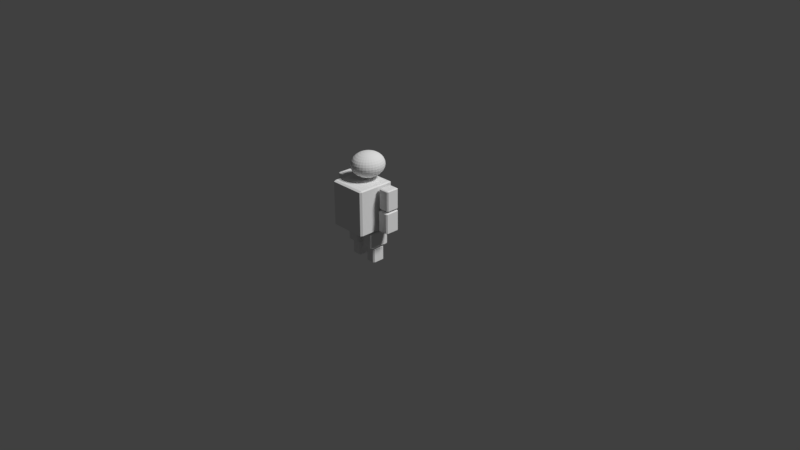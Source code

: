 # Source: noble.blend  (saved by Blender 2.79.0; exported with 4.5.12 LTS)
import bpy
from mathutils import Matrix  # noqa: F401  (used for matrix-valued properties, if any)

bpy.ops.wm.read_factory_settings(use_empty=True)
scene = bpy.context.scene
scene.name = 'Scene'

# ---- collections
col_collection_1 = bpy.data.collections.new('Collection 1'); scene.collection.children.link(col_collection_1)

# ---- materials (node trees are filled in below, after node groups)
mat_material = bpy.data.materials.new('Material')
mat_material.alpha_threshold = 0.0
mat_material.use_transparent_shadow = False
mat_material.preview_render_type = 'CUBE'
mat_material.roughness = 0.5
mat_material.line_color = (0.0, 0.0, 0.0, 1.0)

# ---- material node trees

# ---- world
world_world = bpy.data.worlds.new('World'); scene.world = world_world
world_world.color = (0.05088, 0.05088, 0.05088)
world_world.use_sun_shadow = False
world_world.sun_shadow_jitter_overblur = 0.0
world_world.cycles.sampling_method = 'MANUAL'

# ---- cameras
cam_camera = bpy.data.cameras.new('Camera')
cam_camera.clip_end = 100.0
cam_camera.lens = 35.0
cam_camera.sensor_width = 32.0
cam_camera.sensor_height = 18.0
cam_camera.ortho_scale = 7.314
cam_camera.dof.focus_distance = 0.0
cam_camera.dof.aperture_fstop = 128.0

# ---- lights
light_lamp = bpy.data.lights.new('Lamp', 'SUN')
light_lamp.transmission_factor = 0.0
light_lamp.cutoff_distance = 30.0
light_lamp.angle = 0.1993
light_lamp.energy = 2.6
light_lamp.shadow_buffer_clip_start = 1.001
light_lamp.shadow_soft_size = 0.1
light_lamp.shadow_cascade_max_distance = 1000.0

# ---- meshes
me_cube = bpy.data.meshes.new('Cube')
me_cube.from_pydata([(-0.1454, 0.3258, 0.8262), (-0.1492, 0.3055, 0.7981), (-0.1543, 0.2782, 0.7735), (-0.1604, 0.2449, 0.7533), (-0.1674, 0.2069, 0.7383), (-0.1751, 0.1657, 0.729), (-0.183, 0.1228, 0.7259), (-0.09859, 0.03293, -0.3792), (-0.09859, 0.0163, -0.3703), (-0.1159, 0.03293, -0.3703), (-0.09859, 0.0163, -0.1892), (-0.09859, 0.03293, -0.1803), (-0.1159, 0.03293, -0.1892), (-0.09859, 0.1748, -0.3792), (-0.1159, 0.1748, -0.3703), (-0.09859, 0.1914, -0.3703), (-0.09859, 0.1748, -0.1803), (-0.09859, 0.1914, -0.1892), (-0.1159, 0.1748, -0.1892), (0.004189, 0.03293, -0.3792), (0.02153, 0.03293, -0.3703), (0.004189, 0.0163, -0.3703), (0.004189, 0.03293, -0.1803), (0.004189, 0.0163, -0.1892), (0.02153, 0.03293, -0.1892), (0.004189, 0.1748, -0.3792), (0.004189, 0.1914, -0.3703), (0.02153, 0.1748, -0.3703), (0.004189, 0.1748, -0.1803), (0.02153, 0.1748, -0.1892), (0.004189, 0.1914, -0.1892), (-0.6042, 0.03014, 0.1054), (-0.6042, 0.01351, 0.1171), (-0.6196, 0.03014, 0.1171), (-0.6042, 0.01351, 0.3754), (-0.6042, 0.03014, 0.3871), (-0.6196, 0.03014, 0.3754), (-0.6042, 0.1865, 0.1054), (-0.6196, 0.1865, 0.1171), (-0.6042, 0.2031, 0.1171), (-0.6042, 0.1865, 0.3871), (-0.6042, 0.2031, 0.3754), (-0.6196, 0.1865, 0.3754), (-0.4833, 0.03014, 0.1054), (-0.4678, 0.03014, 0.1171), (-0.4833, 0.01351, 0.1171), (-0.4833, 0.03014, 0.3871), (-0.4833, 0.01351, 0.3754), (-0.4678, 0.03014, 0.3754), (-0.4833, 0.1865, 0.1054), (-0.4833, 0.2031, 0.1171), (-0.4678, 0.1865, 0.1171), (-0.4833, 0.1865, 0.3871), (-0.4678, 0.1865, 0.3754), (-0.4833, 0.2031, 0.3754), (-0.6134, 0.03259, 0.4068), (-0.6134, 0.01596, 0.415), (-0.6289, 0.03259, 0.415), (-0.6134, 0.01596, 0.6667), (-0.6134, 0.03259, 0.6749), (-0.6289, 0.03259, 0.6667), (-0.6134, 0.194, 0.4068), (-0.6289, 0.194, 0.415), (-0.6134, 0.2107, 0.415), (-0.6134, 0.194, 0.6749), (-0.6134, 0.2107, 0.6667), (-0.6289, 0.194, 0.6667), (-0.4821, 0.03259, 0.4068), (-0.4666, 0.03259, 0.415), (-0.4821, 0.01596, 0.415), (-0.4821, 0.03259, 0.6749), (-0.4821, 0.01596, 0.6667), (-0.4666, 0.03259, 0.6667), (-0.4821, 0.194, 0.4068), (-0.4821, 0.2107, 0.415), (-0.4666, 0.194, 0.415), (-0.4821, 0.194, 0.6749), (-0.4666, 0.194, 0.6667), (-0.4821, 0.2107, 0.6667), (-0.4218, -0.196, 0.08694), (-0.4218, -0.224, 0.1006), (-0.4373, -0.196, 0.1006), (-0.4218, -0.224, 0.6813), (-0.4218, -0.196, 0.695), (-0.4373, -0.196, 0.6813), (-0.4218, 0.2556, 0.08694), (-0.4373, 0.2556, 0.1006), (-0.4218, 0.2835, 0.1006), (-0.4218, 0.2556, 0.695), (-0.4218, 0.2835, 0.6813), (-0.4373, 0.2556, 0.6813), (0.05342, -0.196, 0.08694), (0.06889, -0.196, 0.1006), (0.05342, -0.224, 0.1006), (0.05342, -0.196, 0.695), (0.05342, -0.224, 0.6813), (0.06889, -0.196, 0.6813), (0.05342, 0.2556, 0.08694), (0.05342, 0.2835, 0.1006), (0.06889, 0.2556, 0.1006), (0.05342, 0.2556, 0.695), (0.06889, 0.2556, 0.6813), (0.05342, 0.2835, 0.6813), (0.1173, 0.04666, 0.1029), (0.1173, 0.03003, 0.1147), (0.1018, 0.04666, 0.1147), (0.1173, 0.03003, 0.3734), (0.1173, 0.04666, 0.3853), (0.1018, 0.04666, 0.3734), (0.1173, 0.2111, 0.1029), (0.1018, 0.2111, 0.1147), (0.1173, 0.2277, 0.1147), (0.1173, 0.2111, 0.3853), (0.1173, 0.2277, 0.3734), (0.1018, 0.2111, 0.3734), (0.2382, 0.04666, 0.1029), (0.2536, 0.04666, 0.1147), (0.2382, 0.03003, 0.1147), (0.2382, 0.04666, 0.3853), (0.2382, 0.03003, 0.3734), (0.2536, 0.04666, 0.3734), (0.2382, 0.2111, 0.1029), (0.2382, 0.2277, 0.1147), (0.2536, 0.2111, 0.1147), (0.2382, 0.2111, 0.3853), (0.2536, 0.2111, 0.3734), (0.2382, 0.2277, 0.3734), (0.1158, 0.06141, 0.4026), (0.1158, 0.04478, 0.4114), (0.1003, 0.06141, 0.4114), (0.1158, 0.04478, 0.6674), (0.1158, 0.06141, 0.6762), (0.1003, 0.06141, 0.6674), (0.1215, 0.2036, 0.403), (0.106, 0.2036, 0.4141), (0.1215, 0.2333, 0.4141), (0.1158, 0.2091, 0.6762), (0.1158, 0.2257, 0.6674), (0.1003, 0.2091, 0.6674), (0.2393, 0.06141, 0.4026), (0.2548, 0.06141, 0.4114), (0.2393, 0.04478, 0.4114), (0.2393, 0.06141, 0.6762), (0.2393, 0.04478, 0.6674), (0.2548, 0.06141, 0.6674), (0.2393, 0.2091, 0.4026), (0.2393, 0.2257, 0.4114), (0.2548, 0.2091, 0.4114), (0.2393, 0.2091, 0.6762), (0.2548, 0.2091, 0.6674), (0.2393, 0.2257, 0.6674), (-0.1143, -0.01064, -0.1666), (-0.1143, -0.0346, -0.1573), (-0.1315, -0.01064, -0.1573), (-0.1143, -0.0346, 0.042), (-0.1143, -0.01064, 0.0513), (-0.1315, -0.01064, 0.042), (-0.1143, 0.2244, -0.1666), (-0.1315, 0.2244, -0.1573), (-0.1143, 0.2484, -0.1573), (-0.1143, 0.2244, 0.0513), (-0.1143, 0.2484, 0.042), (-0.1315, 0.2244, 0.042), (0.01654, -0.01064, -0.1666), (0.03383, -0.01064, -0.1573), (0.01654, -0.0346, -0.1573), (0.01654, -0.01064, 0.0513), (0.01654, -0.0346, 0.042), (0.03383, -0.01064, 0.042), (0.01654, 0.2244, -0.1666), (0.01654, 0.2484, -0.1573), (0.03383, 0.2244, -0.1573), (0.01654, 0.2244, 0.0513), (0.03383, 0.2244, 0.042), (0.01654, 0.2484, 0.042), (-0.3897, -0.001588, -0.1665), (-0.3897, -0.02554, -0.1574), (-0.4078, -0.001588, -0.1574), (-0.3897, -0.02554, 0.0413), (-0.3897, -0.001588, 0.05037), (-0.4078, -0.001588, 0.0413), (-0.3897, 0.242, -0.1665), (-0.4078, 0.242, -0.1574), (-0.3897, 0.2659, -0.1574), (-0.3897, 0.242, 0.05037), (-0.3897, 0.2659, 0.0413), (-0.4078, 0.242, 0.0413), (-0.2497, -0.001588, -0.1665), (-0.2316, -0.001588, -0.1574), (-0.2497, -0.02554, -0.1574), (-0.2497, -0.001588, 0.05037), (-0.2497, -0.02554, 0.0413), (-0.2316, -0.001588, 0.0413), (-0.2497, 0.242, -0.1665), (-0.2497, 0.2659, -0.1574), (-0.2316, 0.242, -0.1574), (-0.2497, 0.242, 0.05037), (-0.2316, 0.242, 0.0413), (-0.2497, 0.2659, 0.0413), (-0.3768, 0.04858, -0.3772), (-0.3768, 0.03099, -0.3682), (-0.3935, 0.04858, -0.3682), (-0.3768, 0.03099, -0.1884), (-0.3768, 0.04858, -0.1794), (-0.3935, 0.04858, -0.1884), (-0.3768, 0.1977, -0.3772), (-0.3935, 0.1977, -0.3682), (-0.3768, 0.2152, -0.3682), (-0.3768, 0.1977, -0.1794), (-0.3768, 0.2152, -0.1884), (-0.3935, 0.1977, -0.1884), (-0.2719, 0.04858, -0.3772), (-0.2552, 0.04858, -0.3682), (-0.2719, 0.03099, -0.3682), (-0.2719, 0.04858, -0.1794), (-0.2719, 0.03099, -0.1884), (-0.2552, 0.04858, -0.1884), (-0.2719, 0.1977, -0.3772), (-0.2719, 0.2152, -0.3682), (-0.2552, 0.1977, -0.3682), (-0.2719, 0.1977, -0.1794), (-0.2552, 0.1977, -0.1884), (-0.2719, 0.2152, -0.1884), (-0.1431, 0.3383, 0.8567), (-0.1423, 0.3425, 0.8884), (-0.1431, 0.3383, 0.9201), (-0.1454, 0.3258, 0.9506), (-0.1492, 0.3055, 0.9787), (-0.1543, 0.2782, 1.003), (-0.1604, 0.2449, 1.024), (-0.1674, 0.2069, 1.039), (-0.1751, 0.1657, 1.048), (-0.1093, 0.314, 0.8262), (-0.1167, 0.2949, 0.7981), (-0.1266, 0.2692, 0.7735), (-0.1387, 0.2378, 0.7533), (-0.1525, 0.202, 0.7383), (-0.1674, 0.1632, 0.729), (-0.1048, 0.3258, 0.8567), (-0.1033, 0.3298, 0.8884), (-0.1048, 0.3258, 0.9201), (-0.1093, 0.314, 0.9506), (-0.1167, 0.2949, 0.9787), (-0.1266, 0.2692, 1.003), (-0.1387, 0.2378, 1.024), (-0.1525, 0.202, 1.039), (-0.1674, 0.1632, 1.048), (-0.07605, 0.2949, 0.8262), (-0.08675, 0.2777, 0.7981), (-0.1011, 0.2545, 0.7735), (-0.1187, 0.2263, 0.7533), (-0.1387, 0.1941, 0.7383), (-0.1604, 0.1592, 0.729), (-0.06946, 0.3055, 0.8567), (-0.06724, 0.3091, 0.8884), (-0.06946, 0.3055, 0.9201), (-0.07605, 0.2949, 0.9506), (-0.08675, 0.2777, 0.9787), (-0.1011, 0.2545, 1.003), (-0.1187, 0.2263, 1.024), (-0.1387, 0.1941, 1.039), (-0.1604, 0.1592, 1.048), (-0.04688, 0.2692, 0.8262), (-0.0605, 0.2545, 0.7981), (-0.07882, 0.2348, 0.7735), (-0.1011, 0.2108, 0.7533), (-0.1266, 0.1835, 0.7383), (-0.1543, 0.1537, 0.729), (-0.0385, 0.2782, 0.8567), (-0.03567, 0.2812, 0.8884), (-0.0385, 0.2782, 0.9201), (-0.04688, 0.2692, 0.9506), (-0.0605, 0.2545, 0.9787), (-0.07882, 0.2348, 1.003), (-0.1011, 0.2108, 1.024), (-0.1266, 0.1835, 1.039), (-0.1543, 0.1537, 1.048), (-0.02294, 0.2378, 0.8262), (-0.03895, 0.2263, 0.7981), (-0.0605, 0.2108, 0.7735), (-0.08675, 0.192, 0.7533), (-0.1167, 0.1705, 0.7383), (-0.1492, 0.1471, 0.729), (-0.01308, 0.2449, 0.8567), (-0.009756, 0.2473, 0.8884), (-0.01308, 0.2449, 0.9201), (-0.02294, 0.2378, 0.9506), (-0.03895, 0.2263, 0.9787), (-0.0605, 0.2108, 1.003), (-0.08675, 0.192, 1.024), (-0.1167, 0.1705, 1.039), (-0.1492, 0.1471, 1.048), (-0.005155, 0.202, 0.8262), (-0.02294, 0.1941, 0.7981), (-0.04688, 0.1835, 0.7735), (-0.07605, 0.1705, 0.7533), (-0.1093, 0.1556, 0.7383), (-0.1454, 0.1396, 0.729), (0.005799, 0.2069, 0.8567), (0.009498, 0.2086, 0.8884), (0.005799, 0.2069, 0.9201), (-0.005155, 0.202, 0.9506), (-0.02294, 0.1941, 0.9787), (-0.04688, 0.1835, 1.003), (-0.07605, 0.1705, 1.024), (-0.1093, 0.1556, 1.039), (-0.1454, 0.1396, 1.048), (0.005799, 0.1632, 0.8262), (-0.01308, 0.1592, 0.7981), (-0.0385, 0.1537, 0.7735), (-0.06946, 0.1471, 0.7533), (-0.1048, 0.1396, 0.7383), (-0.1431, 0.1314, 0.729), (0.01743, 0.1657, 0.8567), (0.02135, 0.1665, 0.8884), (0.01743, 0.1657, 0.9201), (0.005799, 0.1632, 0.9506), (-0.01308, 0.1592, 0.9787), (-0.0385, 0.1537, 1.003), (-0.06946, 0.1471, 1.024), (-0.1048, 0.1396, 1.039), (-0.1431, 0.1314, 1.048), (0.009498, 0.1228, 0.8262), (-0.009756, 0.1228, 0.7981), (-0.03567, 0.1228, 0.7735), (-0.06724, 0.1228, 0.7533), (-0.1033, 0.1228, 0.7383), (-0.1423, 0.1228, 0.729), (0.02135, 0.1228, 0.8567), (0.02536, 0.1228, 0.8884), (0.02135, 0.1228, 0.9201), (0.009498, 0.1228, 0.9506), (-0.009756, 0.1228, 0.9787), (-0.03567, 0.1228, 1.003), (-0.06724, 0.1228, 1.024), (-0.1033, 0.1228, 1.039), (-0.1423, 0.1228, 1.048), (0.005799, 0.08248, 0.8262), (-0.01308, 0.08652, 0.7981), (-0.0385, 0.09195, 0.7735), (-0.06946, 0.09857, 0.7533), (-0.1048, 0.1061, 0.7383), (-0.1431, 0.1143, 0.729), (0.01743, 0.07999, 0.8567), (0.02135, 0.07915, 0.8884), (0.01743, 0.07999, 0.9201), (0.005799, 0.08248, 0.9506), (-0.01308, 0.08652, 0.9787), (-0.0385, 0.09195, 1.003), (-0.06946, 0.09857, 1.024), (-0.1048, 0.1061, 1.039), (-0.1431, 0.1143, 1.048), (-0.005155, 0.04366, 0.8262), (-0.02294, 0.05158, 0.7981), (-0.04688, 0.06224, 0.7735), (-0.07605, 0.07523, 0.7533), (-0.1093, 0.09005, 0.7383), (-0.1454, 0.1061, 0.729), (0.005799, 0.03878, 0.8567), (0.009498, 0.03714, 0.8884), (0.005799, 0.03878, 0.9201), (-0.005155, 0.04366, 0.9506), (-0.02294, 0.05158, 0.9787), (-0.04688, 0.06224, 1.003), (-0.07605, 0.07523, 1.024), (-0.1093, 0.09005, 1.039), (-0.1454, 0.1061, 1.048), (-0.02294, 0.007886, 0.8262), (-0.03895, 0.01939, 0.7981), (-0.0605, 0.03486, 0.7735), (-0.08675, 0.05372, 0.7533), (-0.1167, 0.07523, 0.7383), (-0.1492, 0.09857, 0.729), (-0.01308, 0.0008054, 0.8567), (-0.009756, -0.001586, 0.8884), (-0.01308, 0.0008054, 0.9201), (-0.02294, 0.007886, 0.9506), (-0.03895, 0.01939, 0.9787), (-0.0605, 0.03486, 1.003), (-0.08675, 0.05372, 1.024), (-0.1167, 0.07523, 1.039), (-0.1492, 0.09857, 1.048), (-0.04688, -0.02347, 0.8262), (-0.0605, -0.008835, 0.7981), (-0.07882, 0.01086, 0.7735), (-0.1011, 0.03486, 0.7533), (-0.1266, 0.06224, 0.7383), (-0.1543, 0.09195, 0.729), (-0.0385, -0.03248, 0.8567), (-0.03567, -0.03553, 0.8884), (-0.0385, -0.03248, 0.9201), (-0.04688, -0.02347, 0.9506), (-0.0605, -0.008835, 0.9787), (-0.07882, 0.01086, 1.003), (-0.1011, 0.03486, 1.024), (-0.1266, 0.06224, 1.039), (-0.1543, 0.09195, 1.048), (-0.07605, -0.0492, 0.8262), (-0.08675, -0.03199, 0.7981), (-0.1011, -0.008835, 0.7735), (-0.1187, 0.01939, 0.7533), (-0.1387, 0.05158, 0.7383), (-0.1604, 0.08652, 0.729), (-0.06946, -0.0598, 0.8567), (-0.06724, -0.06338, 0.8884), (-0.06946, -0.0598, 0.9201), (-0.07605, -0.0492, 0.9506), (-0.08675, -0.03199, 0.9787), (-0.1011, -0.008835, 1.003), (-0.1187, 0.01939, 1.024), (-0.1387, 0.05158, 1.039), (-0.1604, 0.08652, 1.048), (-0.1093, -0.06833, 0.8262), (-0.1167, -0.0492, 0.7981), (-0.1266, -0.02347, 0.7735), (-0.1387, 0.007886, 0.7533), (-0.1525, 0.04366, 0.7383), (-0.1674, 0.08248, 0.729), (-0.1048, -0.0801, 0.8567), (-0.1033, -0.08408, 0.8884), (-0.1048, -0.0801, 0.9201), (-0.1093, -0.06833, 0.9506), (-0.1167, -0.0492, 0.9787), (-0.1266, -0.02347, 1.003), (-0.1387, 0.007886, 1.024), (-0.1525, 0.04366, 1.039), (-0.1674, 0.08248, 1.048), (-0.1454, -0.0801, 0.8262), (-0.1492, -0.0598, 0.7981), (-0.1543, -0.03248, 0.7735), (-0.1604, 0.0008054, 0.7533), (-0.1674, 0.03878, 0.7383), (-0.1751, 0.07999, 0.729), (-0.1431, -0.0926, 0.8567), (-0.1423, -0.09682, 0.8884), (-0.1431, -0.0926, 0.9201), (-0.1454, -0.0801, 0.9506), (-0.1492, -0.0598, 0.9787), (-0.1543, -0.03248, 1.003), (-0.1604, 0.0008053, 1.024), (-0.1674, 0.03878, 1.039), (-0.1751, 0.07999, 1.048), (-0.183, -0.08408, 0.8262), (-0.183, -0.06338, 0.7981), (-0.183, -0.03553, 0.7735), (-0.183, -0.001586, 0.7533), (-0.183, 0.03714, 0.7383), (-0.183, 0.07915, 0.729), (-0.183, -0.09682, 0.8567), (-0.183, -0.1011, 0.8884), (-0.183, -0.09682, 0.9201), (-0.183, -0.08408, 0.9506), (-0.183, -0.06338, 0.9787), (-0.183, -0.03553, 1.003), (-0.183, -0.001586, 1.024), (-0.183, 0.03714, 1.039), (-0.183, 0.07915, 1.048), (-0.2205, -0.0801, 0.8262), (-0.2168, -0.0598, 0.7981), (-0.2117, -0.03248, 0.7735), (-0.2056, 0.0008054, 0.7533), (-0.1985, 0.03878, 0.7383), (-0.1909, 0.07999, 0.729), (-0.2229, -0.0926, 0.8567), (-0.2236, -0.09682, 0.8884), (-0.2229, -0.0926, 0.9201), (-0.2205, -0.0801, 0.9506), (-0.2168, -0.0598, 0.9787), (-0.2117, -0.03248, 1.003), (-0.2056, 0.0008053, 1.024), (-0.1985, 0.03878, 1.039), (-0.1909, 0.07999, 1.048), (-0.2567, -0.06833, 0.8262), (-0.2493, -0.0492, 0.7981), (-0.2394, -0.02347, 0.7735), (-0.2273, 0.007886, 0.7533), (-0.2135, 0.04366, 0.7383), (-0.1985, 0.08248, 0.729), (-0.2612, -0.0801, 0.8567), (-0.2627, -0.08408, 0.8884), (-0.2612, -0.0801, 0.9201), (-0.2567, -0.06833, 0.9506), (-0.2493, -0.0492, 0.9787), (-0.2394, -0.02347, 1.003), (-0.2273, 0.007886, 1.024), (-0.2135, 0.04366, 1.039), (-0.1985, 0.08248, 1.048), (-0.183, 0.1228, 1.051), (-0.2899, -0.0492, 0.8262), (-0.2792, -0.03199, 0.7981), (-0.2648, -0.008835, 0.7735), (-0.2473, 0.01939, 0.7533), (-0.2273, 0.05158, 0.7383), (-0.2056, 0.08652, 0.729), (-0.2965, -0.0598, 0.8567), (-0.2987, -0.06338, 0.8884), (-0.2965, -0.0598, 0.9201), (-0.2899, -0.0492, 0.9506), (-0.2792, -0.03199, 0.9787), (-0.2648, -0.008835, 1.003), (-0.2473, 0.01939, 1.024), (-0.2273, 0.05158, 1.039), (-0.2056, 0.08652, 1.048), (-0.3191, -0.02347, 0.8262), (-0.3055, -0.008835, 0.7981), (-0.2872, 0.01086, 0.7735), (-0.2648, 0.03486, 0.7533), (-0.2394, 0.06224, 0.7383), (-0.2117, 0.09195, 0.729), (-0.3275, -0.03248, 0.8567), (-0.3303, -0.03553, 0.8884), (-0.3275, -0.03248, 0.9201), (-0.3191, -0.02347, 0.9506), (-0.3055, -0.008835, 0.9787), (-0.2872, 0.01086, 1.003), (-0.2648, 0.03486, 1.024), (-0.2394, 0.06224, 1.039), (-0.2117, 0.09195, 1.048), (-0.343, 0.007886, 0.8262), (-0.327, 0.01939, 0.7981), (-0.3055, 0.03486, 0.7735), (-0.2792, 0.05372, 0.7533), (-0.2493, 0.07523, 0.7383), (-0.2168, 0.09857, 0.729), (-0.3529, 0.0008054, 0.8567), (-0.3562, -0.001586, 0.8884), (-0.3529, 0.0008054, 0.9201), (-0.343, 0.007886, 0.9506), (-0.327, 0.01939, 0.9787), (-0.3055, 0.03486, 1.003), (-0.2792, 0.05372, 1.024), (-0.2493, 0.07523, 1.039), (-0.2168, 0.09857, 1.048), (-0.3608, 0.04366, 0.8262), (-0.343, 0.05158, 0.7981), (-0.3191, 0.06224, 0.7735), (-0.2899, 0.07523, 0.7533), (-0.2567, 0.09005, 0.7383), (-0.2205, 0.1061, 0.729), (-0.3718, 0.03878, 0.8567), (-0.3755, 0.03714, 0.8884), (-0.3718, 0.03878, 0.9201), (-0.3608, 0.04366, 0.9506), (-0.343, 0.05158, 0.9787), (-0.3191, 0.06224, 1.003), (-0.2899, 0.07523, 1.024), (-0.2567, 0.09005, 1.039), (-0.2205, 0.1061, 1.048), (-0.3718, 0.08248, 0.8262), (-0.3529, 0.08652, 0.7981), (-0.3275, 0.09195, 0.7735), (-0.2965, 0.09857, 0.7533), (-0.2612, 0.1061, 0.7383), (-0.2229, 0.1143, 0.729), (-0.3834, 0.07999, 0.8567), (-0.3873, 0.07915, 0.8884), (-0.3834, 0.07999, 0.9201), (-0.3718, 0.08248, 0.9506), (-0.3529, 0.08652, 0.9787), (-0.3275, 0.09195, 1.003), (-0.2965, 0.09857, 1.024), (-0.2612, 0.1061, 1.039), (-0.2229, 0.1143, 1.048), (-0.3755, 0.1228, 0.8262), (-0.3562, 0.1228, 0.7981), (-0.3303, 0.1228, 0.7735), (-0.2987, 0.1228, 0.7533), (-0.2627, 0.1228, 0.7383), (-0.2236, 0.1228, 0.729), (-0.3873, 0.1228, 0.8567), (-0.3913, 0.1228, 0.8884), (-0.3873, 0.1228, 0.9201), (-0.3755, 0.1228, 0.9506), (-0.3562, 0.1228, 0.9787), (-0.3303, 0.1228, 1.003), (-0.2987, 0.1228, 1.024), (-0.2627, 0.1228, 1.039), (-0.2236, 0.1228, 1.048), (-0.3718, 0.1632, 0.8262), (-0.3529, 0.1592, 0.7981), (-0.3275, 0.1537, 0.7735), (-0.2965, 0.1471, 0.7533), (-0.2612, 0.1396, 0.7383), (-0.2229, 0.1314, 0.729), (-0.3834, 0.1657, 0.8567), (-0.3873, 0.1665, 0.8884), (-0.3834, 0.1657, 0.9201), (-0.3718, 0.1632, 0.9506), (-0.3529, 0.1592, 0.9787), (-0.3275, 0.1537, 1.003), (-0.2965, 0.1471, 1.024), (-0.2612, 0.1396, 1.039), (-0.2229, 0.1314, 1.048), (-0.3608, 0.202, 0.8262), (-0.343, 0.1941, 0.7981), (-0.3191, 0.1835, 0.7735), (-0.2899, 0.1705, 0.7533), (-0.2567, 0.1556, 0.7383), (-0.2205, 0.1396, 0.729), (-0.3718, 0.2069, 0.8567), (-0.3755, 0.2086, 0.8884), (-0.3718, 0.2069, 0.9201), (-0.3608, 0.202, 0.9506), (-0.343, 0.1941, 0.9787), (-0.3191, 0.1835, 1.003), (-0.2899, 0.1705, 1.024), (-0.2567, 0.1556, 1.039), (-0.2205, 0.1396, 1.048), (-0.343, 0.2378, 0.8262), (-0.327, 0.2263, 0.7981), (-0.3055, 0.2108, 0.7735), (-0.2792, 0.192, 0.7533), (-0.2493, 0.1705, 0.7383), (-0.2168, 0.1471, 0.729), (-0.3529, 0.2449, 0.8567), (-0.3562, 0.2473, 0.8884), (-0.3529, 0.2449, 0.9201), (-0.343, 0.2378, 0.9506), (-0.327, 0.2263, 0.9787), (-0.3055, 0.2108, 1.003), (-0.2792, 0.192, 1.024), (-0.2493, 0.1705, 1.039), (-0.2168, 0.1471, 1.048), (-0.3191, 0.2692, 0.8262), (-0.3055, 0.2545, 0.7981), (-0.2872, 0.2348, 0.7735), (-0.2648, 0.2108, 0.7533), (-0.2394, 0.1835, 0.7383), (-0.2117, 0.1537, 0.729), (-0.3275, 0.2782, 0.8567), (-0.3303, 0.2812, 0.8884), (-0.3275, 0.2782, 0.9201), (-0.3191, 0.2692, 0.9506), (-0.3055, 0.2545, 0.9787), (-0.2872, 0.2348, 1.003), (-0.2648, 0.2108, 1.024), (-0.2394, 0.1835, 1.039), (-0.2117, 0.1537, 1.048), (-0.2899, 0.2949, 0.8262), (-0.2792, 0.2777, 0.7981), (-0.2648, 0.2545, 0.7735), (-0.2473, 0.2263, 0.7533), (-0.2273, 0.1941, 0.7383), (-0.2056, 0.1592, 0.729), (-0.2965, 0.3055, 0.8567), (-0.2987, 0.3091, 0.8884), (-0.2965, 0.3055, 0.9201), (-0.2899, 0.2949, 0.9506), (-0.2792, 0.2777, 0.9787), (-0.2648, 0.2545, 1.003), (-0.2473, 0.2263, 1.024), (-0.2273, 0.1941, 1.039), (-0.2056, 0.1592, 1.048), (-0.2567, 0.314, 0.8262), (-0.2493, 0.2949, 0.7981), (-0.2394, 0.2692, 0.7735), (-0.2273, 0.2378, 0.7533), (-0.2135, 0.202, 0.7383), (-0.1985, 0.1632, 0.729), (-0.2612, 0.3258, 0.8567), (-0.2627, 0.3298, 0.8884), (-0.2612, 0.3258, 0.9201), (-0.2567, 0.314, 0.9506), (-0.2493, 0.2949, 0.9787), (-0.2394, 0.2692, 1.003), (-0.2273, 0.2378, 1.024), (-0.2135, 0.202, 1.039), (-0.1985, 0.1632, 1.048), (-0.2205, 0.3258, 0.8262), (-0.2168, 0.3055, 0.7981), (-0.2117, 0.2782, 0.7735), (-0.2056, 0.2449, 0.7533), (-0.1985, 0.2069, 0.7383), (-0.1909, 0.1657, 0.729), (-0.2229, 0.3383, 0.8567), (-0.2236, 0.3425, 0.8884), (-0.2229, 0.3383, 0.9201), (-0.2205, 0.3258, 0.9506), (-0.2168, 0.3055, 0.9787), (-0.2117, 0.2782, 1.003), (-0.2056, 0.2449, 1.024), (-0.1985, 0.2069, 1.039), (-0.1909, 0.1657, 1.048), (-0.183, 0.3298, 0.8262), (-0.183, 0.3091, 0.7981), (-0.183, 0.2812, 0.7735), (-0.183, 0.2473, 0.7533), (-0.183, 0.2086, 0.7383), (-0.183, 0.1665, 0.729), (-0.183, 0.3425, 0.8567), (-0.183, 0.3468, 0.8884), (-0.183, 0.3425, 0.9201), (-0.183, 0.3298, 0.9506), (-0.183, 0.3091, 0.9787), (-0.183, 0.2812, 1.003), (-0.183, 0.2473, 1.024), (-0.183, 0.2086, 1.039), (-0.183, 0.1665, 1.048)], [], [(1, 0, 232, 233), (686, 685, 2, 3), (692, 693, 227, 226), (227, 228, 243, 242), (690, 691, 225, 224), (223, 224, 239, 238), (4, 3, 235, 236), (691, 692, 226, 225), (684, 683, 0, 1), (6, 688, 5), (696, 697, 231, 230), (694, 695, 229, 228), (688, 687, 4, 5), (230, 231, 246, 245), (2, 1, 233, 234), (5, 4, 236, 237), (689, 690, 224, 223), (687, 686, 3, 4), (683, 689, 223, 0), (695, 696, 230, 229), (685, 684, 1, 2), (693, 694, 228, 227), (697, 487, 231), (231, 487, 246), (3, 2, 234, 235), (6, 5, 237), (21, 23, 10, 8), (27, 29, 24, 20), (28, 16, 11, 22), (9, 12, 18, 14), (15, 17, 30, 26), (7, 8, 9), (10, 11, 12), (13, 14, 15), (16, 17, 18), (19, 20, 21), (22, 23, 24), (25, 26, 27), (28, 29, 30), (13, 7, 9, 14), (8, 10, 12, 9), (11, 16, 18, 12), (17, 15, 14, 18), (25, 13, 15, 26), (16, 28, 30, 17), (29, 27, 26, 30), (19, 25, 27, 20), (28, 22, 24, 29), (23, 21, 20, 24), (7, 19, 21, 8), (22, 11, 10, 23), (13, 25, 19, 7), (45, 47, 34, 32), (51, 53, 48, 44), (52, 40, 35, 46), (33, 36, 42, 38), (39, 41, 54, 50), (31, 32, 33), (34, 35, 36), (37, 38, 39), (40, 41, 42), (43, 44, 45), (46, 47, 48), (49, 50, 51), (52, 53, 54), (37, 31, 33, 38), (32, 34, 36, 33), (35, 40, 42, 36), (41, 39, 38, 42), (49, 37, 39, 50), (40, 52, 54, 41), (53, 51, 50, 54), (43, 49, 51, 44), (52, 46, 48, 53), (47, 45, 44, 48), (31, 43, 45, 32), (46, 35, 34, 47), (37, 49, 43, 31), (69, 71, 58, 56), (75, 77, 72, 68), (76, 64, 59, 70), (57, 60, 66, 62), (63, 65, 78, 74), (55, 56, 57), (58, 59, 60), (61, 62, 63), (64, 65, 66), (67, 68, 69), (70, 71, 72), (73, 74, 75), (76, 77, 78), (61, 55, 57, 62), (56, 58, 60, 57), (59, 64, 66, 60), (65, 63, 62, 66), (73, 61, 63, 74), (64, 76, 78, 65), (77, 75, 74, 78), (67, 73, 75, 68), (76, 70, 72, 77), (71, 69, 68, 72), (55, 67, 69, 56), (70, 59, 58, 71), (61, 73, 67, 55), (93, 95, 82, 80), (99, 101, 96, 92), (100, 88, 83, 94), (81, 84, 90, 86), (87, 89, 102, 98), (79, 80, 81), (82, 83, 84), (85, 86, 87), (88, 89, 90), (91, 92, 93), (94, 95, 96), (97, 98, 99), (100, 101, 102), (85, 79, 81, 86), (80, 82, 84, 81), (83, 88, 90, 84), (89, 87, 86, 90), (97, 85, 87, 98), (88, 100, 102, 89), (101, 99, 98, 102), (91, 97, 99, 92), (100, 94, 96, 101), (95, 93, 92, 96), (79, 91, 93, 80), (94, 83, 82, 95), (85, 97, 91, 79), (117, 119, 106, 104), (123, 125, 120, 116), (124, 112, 107, 118), (105, 108, 114, 110), (111, 113, 126, 122), (103, 104, 105), (106, 107, 108), (109, 110, 111), (112, 113, 114), (115, 116, 117), (118, 119, 120), (121, 122, 123), (124, 125, 126), (109, 103, 105, 110), (104, 106, 108, 105), (107, 112, 114, 108), (113, 111, 110, 114), (121, 109, 111, 122), (112, 124, 126, 113), (125, 123, 122, 126), (115, 121, 123, 116), (124, 118, 120, 125), (119, 117, 116, 120), (103, 115, 117, 104), (118, 107, 106, 119), (109, 121, 115, 103), (141, 143, 130, 128), (147, 149, 144, 140), (148, 136, 131, 142), (129, 132, 138, 134), (135, 137, 150, 146), (127, 128, 129), (130, 131, 132), (133, 134, 135), (136, 137, 138), (139, 140, 141), (142, 143, 144), (145, 146, 147), (148, 149, 150), (133, 127, 129, 134), (128, 130, 132, 129), (131, 136, 138, 132), (137, 135, 134, 138), (145, 133, 135, 146), (136, 148, 150, 137), (149, 147, 146, 150), (139, 145, 147, 140), (148, 142, 144, 149), (143, 141, 140, 144), (127, 139, 141, 128), (142, 131, 130, 143), (133, 145, 139, 127), (165, 167, 154, 152), (171, 173, 168, 164), (172, 160, 155, 166), (153, 156, 162, 158), (159, 161, 174, 170), (151, 152, 153), (154, 155, 156), (157, 158, 159), (160, 161, 162), (163, 164, 165), (166, 167, 168), (169, 170, 171), (172, 173, 174), (157, 151, 153, 158), (152, 154, 156, 153), (155, 160, 162, 156), (161, 159, 158, 162), (169, 157, 159, 170), (160, 172, 174, 161), (173, 171, 170, 174), (163, 169, 171, 164), (172, 166, 168, 173), (167, 165, 164, 168), (151, 163, 165, 152), (166, 155, 154, 167), (157, 169, 163, 151), (189, 191, 178, 176), (195, 197, 192, 188), (196, 184, 179, 190), (177, 180, 186, 182), (183, 185, 198, 194), (175, 176, 177), (178, 179, 180), (181, 182, 183), (184, 185, 186), (187, 188, 189), (190, 191, 192), (193, 194, 195), (196, 197, 198), (181, 175, 177, 182), (176, 178, 180, 177), (179, 184, 186, 180), (185, 183, 182, 186), (193, 181, 183, 194), (184, 196, 198, 185), (197, 195, 194, 198), (187, 193, 195, 188), (196, 190, 192, 197), (191, 189, 188, 192), (175, 187, 189, 176), (190, 179, 178, 191), (181, 193, 187, 175), (213, 215, 202, 200), (219, 221, 216, 212), (220, 208, 203, 214), (201, 204, 210, 206), (207, 209, 222, 218), (199, 200, 201), (202, 203, 204), (205, 206, 207), (208, 209, 210), (211, 212, 213), (214, 215, 216), (217, 218, 219), (220, 221, 222), (205, 199, 201, 206), (200, 202, 204, 201), (203, 208, 210, 204), (209, 207, 206, 210), (217, 205, 207, 218), (208, 220, 222, 209), (221, 219, 218, 222), (211, 217, 219, 212), (220, 214, 216, 221), (215, 213, 212, 216), (199, 211, 213, 200), (214, 203, 202, 215), (205, 217, 211, 199), (228, 229, 244, 243), (226, 227, 242, 241), (229, 230, 245, 244), (224, 225, 240, 239), (225, 226, 241, 240), (0, 223, 238, 232), (239, 240, 255, 254), (240, 241, 256, 255), (232, 238, 253, 247), (237, 236, 251, 252), (234, 233, 248, 249), (235, 234, 249, 250), (236, 235, 250, 251), (242, 243, 258, 257), (233, 232, 247, 248), (6, 237, 252), (246, 487, 261), (238, 239, 254, 253), (245, 246, 261, 260), (243, 244, 259, 258), (241, 242, 257, 256), (244, 245, 260, 259), (6, 252, 267), (261, 487, 276), (253, 254, 269, 268), (260, 261, 276, 275), (258, 259, 274, 273), (256, 257, 272, 271), (259, 260, 275, 274), (254, 255, 270, 269), (255, 256, 271, 270), (247, 253, 268, 262), (252, 251, 266, 267), (249, 248, 263, 264), (250, 249, 264, 265), (251, 250, 265, 266), (257, 258, 273, 272), (248, 247, 262, 263), (270, 271, 286, 285), (262, 268, 283, 277), (267, 266, 281, 282), (264, 263, 278, 279), (265, 264, 279, 280), (266, 265, 280, 281), (272, 273, 288, 287), (263, 262, 277, 278), (6, 267, 282), (276, 487, 291), (268, 269, 284, 283), (275, 276, 291, 290), (273, 274, 289, 288), (271, 272, 287, 286), (274, 275, 290, 289), (269, 270, 285, 284), (283, 284, 299, 298), (290, 291, 306, 305), (288, 289, 304, 303), (286, 287, 302, 301), (289, 290, 305, 304), (284, 285, 300, 299), (285, 286, 301, 300), (277, 283, 298, 292), (282, 281, 296, 297), (279, 278, 293, 294), (280, 279, 294, 295), (281, 280, 295, 296), (287, 288, 303, 302), (278, 277, 292, 293), (6, 282, 297), (291, 487, 306), (297, 296, 311, 312), (294, 293, 308, 309), (295, 294, 309, 310), (296, 295, 310, 311), (302, 303, 318, 317), (293, 292, 307, 308), (6, 297, 312), (306, 487, 321), (298, 299, 314, 313), (305, 306, 321, 320), (303, 304, 319, 318), (301, 302, 317, 316), (304, 305, 320, 319), (299, 300, 315, 314), (300, 301, 316, 315), (292, 298, 313, 307), (320, 321, 336, 335), (318, 319, 334, 333), (316, 317, 332, 331), (319, 320, 335, 334), (314, 315, 330, 329), (315, 316, 331, 330), (307, 313, 328, 322), (312, 311, 326, 327), (309, 308, 323, 324), (310, 309, 324, 325), (311, 310, 325, 326), (317, 318, 333, 332), (308, 307, 322, 323), (6, 312, 327), (321, 487, 336), (313, 314, 329, 328), (325, 324, 339, 340), (326, 325, 340, 341), (332, 333, 348, 347), (323, 322, 337, 338), (6, 327, 342), (336, 487, 351), (328, 329, 344, 343), (335, 336, 351, 350), (333, 334, 349, 348), (331, 332, 347, 346), (334, 335, 350, 349), (329, 330, 345, 344), (330, 331, 346, 345), (322, 328, 343, 337), (327, 326, 341, 342), (324, 323, 338, 339), (348, 349, 364, 363), (346, 347, 362, 361), (349, 350, 365, 364), (344, 345, 360, 359), (345, 346, 361, 360), (337, 343, 358, 352), (342, 341, 356, 357), (339, 338, 353, 354), (340, 339, 354, 355), (341, 340, 355, 356), (347, 348, 363, 362), (338, 337, 352, 353), (6, 342, 357), (351, 487, 366), (343, 344, 359, 358), (350, 351, 366, 365), (356, 355, 370, 371), (362, 363, 378, 377), (353, 352, 367, 368), (6, 357, 372), (366, 487, 381), (358, 359, 374, 373), (365, 366, 381, 380), (363, 364, 379, 378), (361, 362, 377, 376), (364, 365, 380, 379), (359, 360, 375, 374), (360, 361, 376, 375), (352, 358, 373, 367), (357, 356, 371, 372), (354, 353, 368, 369), (355, 354, 369, 370), (376, 377, 392, 391), (379, 380, 395, 394), (374, 375, 390, 389), (375, 376, 391, 390), (367, 373, 388, 382), (372, 371, 386, 387), (369, 368, 383, 384), (370, 369, 384, 385), (371, 370, 385, 386), (377, 378, 393, 392), (368, 367, 382, 383), (6, 372, 387), (381, 487, 396), (373, 374, 389, 388), (380, 381, 396, 395), (378, 379, 394, 393), (392, 393, 408, 407), (383, 382, 397, 398), (6, 387, 402), (396, 487, 411), (388, 389, 404, 403), (395, 396, 411, 410), (393, 394, 409, 408), (391, 392, 407, 406), (394, 395, 410, 409), (389, 390, 405, 404), (390, 391, 406, 405), (382, 388, 403, 397), (387, 386, 401, 402), (384, 383, 398, 399), (385, 384, 399, 400), (386, 385, 400, 401), (409, 410, 425, 424), (404, 405, 420, 419), (405, 406, 421, 420), (397, 403, 418, 412), (402, 401, 416, 417), (399, 398, 413, 414), (400, 399, 414, 415), (401, 400, 415, 416), (407, 408, 423, 422), (398, 397, 412, 413), (6, 402, 417), (411, 487, 426), (403, 404, 419, 418), (410, 411, 426, 425), (408, 409, 424, 423), (406, 407, 422, 421), (6, 417, 432), (426, 487, 441), (418, 419, 434, 433), (425, 426, 441, 440), (423, 424, 439, 438), (421, 422, 437, 436), (424, 425, 440, 439), (419, 420, 435, 434), (420, 421, 436, 435), (412, 418, 433, 427), (417, 416, 431, 432), (414, 413, 428, 429), (415, 414, 429, 430), (416, 415, 430, 431), (422, 423, 438, 437), (413, 412, 427, 428), (435, 436, 451, 450), (427, 433, 448, 442), (432, 431, 446, 447), (429, 428, 443, 444), (430, 429, 444, 445), (431, 430, 445, 446), (437, 438, 453, 452), (428, 427, 442, 443), (6, 432, 447), (441, 487, 456), (433, 434, 449, 448), (440, 441, 456, 455), (438, 439, 454, 453), (436, 437, 452, 451), (439, 440, 455, 454), (434, 435, 450, 449), (456, 487, 471), (448, 449, 464, 463), (455, 456, 471, 470), (453, 454, 469, 468), (451, 452, 467, 466), (454, 455, 470, 469), (449, 450, 465, 464), (450, 451, 466, 465), (442, 448, 463, 457), (447, 446, 461, 462), (444, 443, 458, 459), (445, 444, 459, 460), (446, 445, 460, 461), (452, 453, 468, 467), (443, 442, 457, 458), (6, 447, 462), (457, 463, 478, 472), (462, 461, 476, 477), (459, 458, 473, 474), (460, 459, 474, 475), (461, 460, 475, 476), (467, 468, 483, 482), (458, 457, 472, 473), (6, 462, 477), (471, 487, 486), (463, 464, 479, 478), (470, 471, 486, 485), (468, 469, 484, 483), (466, 467, 482, 481), (469, 470, 485, 484), (464, 465, 480, 479), (465, 466, 481, 480), (478, 479, 495, 494), (485, 486, 502, 501), (483, 484, 500, 499), (481, 482, 498, 497), (484, 485, 501, 500), (479, 480, 496, 495), (480, 481, 497, 496), (472, 478, 494, 488), (477, 476, 492, 493), (474, 473, 489, 490), (475, 474, 490, 491), (476, 475, 491, 492), (482, 483, 499, 498), (473, 472, 488, 489), (6, 477, 493), (486, 487, 502), (493, 492, 507, 508), (490, 489, 504, 505), (491, 490, 505, 506), (492, 491, 506, 507), (498, 499, 514, 513), (489, 488, 503, 504), (6, 493, 508), (502, 487, 517), (494, 495, 510, 509), (501, 502, 517, 516), (499, 500, 515, 514), (497, 498, 513, 512), (500, 501, 516, 515), (495, 496, 511, 510), (496, 497, 512, 511), (488, 494, 509, 503), (516, 517, 532, 531), (514, 515, 530, 529), (512, 513, 528, 527), (515, 516, 531, 530), (510, 511, 526, 525), (511, 512, 527, 526), (503, 509, 524, 518), (508, 507, 522, 523), (505, 504, 519, 520), (506, 505, 520, 521), (507, 506, 521, 522), (513, 514, 529, 528), (504, 503, 518, 519), (6, 508, 523), (517, 487, 532), (509, 510, 525, 524), (521, 520, 535, 536), (522, 521, 536, 537), (528, 529, 544, 543), (519, 518, 533, 534), (6, 523, 538), (532, 487, 547), (524, 525, 540, 539), (531, 532, 547, 546), (529, 530, 545, 544), (527, 528, 543, 542), (530, 531, 546, 545), (525, 526, 541, 540), (526, 527, 542, 541), (518, 524, 539, 533), (523, 522, 537, 538), (520, 519, 534, 535), (544, 545, 560, 559), (542, 543, 558, 557), (545, 546, 561, 560), (540, 541, 556, 555), (541, 542, 557, 556), (533, 539, 554, 548), (538, 537, 552, 553), (535, 534, 549, 550), (536, 535, 550, 551), (537, 536, 551, 552), (543, 544, 559, 558), (534, 533, 548, 549), (6, 538, 553), (547, 487, 562), (539, 540, 555, 554), (546, 547, 562, 561), (558, 559, 574, 573), (549, 548, 563, 564), (6, 553, 568), (562, 487, 577), (554, 555, 570, 569), (561, 562, 577, 576), (559, 560, 575, 574), (557, 558, 573, 572), (560, 561, 576, 575), (555, 556, 571, 570), (556, 557, 572, 571), (548, 554, 569, 563), (553, 552, 567, 568), (550, 549, 564, 565), (551, 550, 565, 566), (552, 551, 566, 567), (575, 576, 591, 590), (570, 571, 586, 585), (571, 572, 587, 586), (563, 569, 584, 578), (568, 567, 582, 583), (565, 564, 579, 580), (566, 565, 580, 581), (567, 566, 581, 582), (573, 574, 589, 588), (564, 563, 578, 579), (6, 568, 583), (577, 487, 592), (569, 570, 585, 584), (576, 577, 592, 591), (574, 575, 590, 589), (572, 573, 588, 587), (579, 578, 593, 594), (6, 583, 598), (592, 487, 607), (584, 585, 600, 599), (591, 592, 607, 606), (589, 590, 605, 604), (587, 588, 603, 602), (590, 591, 606, 605), (585, 586, 601, 600), (586, 587, 602, 601), (578, 584, 599, 593), (583, 582, 597, 598), (580, 579, 594, 595), (581, 580, 595, 596), (582, 581, 596, 597), (588, 589, 604, 603), (600, 601, 616, 615), (601, 602, 617, 616), (593, 599, 614, 608), (598, 597, 612, 613), (595, 594, 609, 610), (596, 595, 610, 611), (597, 596, 611, 612), (603, 604, 619, 618), (594, 593, 608, 609), (6, 598, 613), (607, 487, 622), (599, 600, 615, 614), (606, 607, 622, 621), (604, 605, 620, 619), (602, 603, 618, 617), (605, 606, 621, 620), (6, 613, 628), (622, 487, 637), (614, 615, 630, 629), (621, 622, 637, 636), (619, 620, 635, 634), (617, 618, 633, 632), (620, 621, 636, 635), (615, 616, 631, 630), (616, 617, 632, 631), (608, 614, 629, 623), (613, 612, 627, 628), (610, 609, 624, 625), (611, 610, 625, 626), (612, 611, 626, 627), (618, 619, 634, 633), (609, 608, 623, 624), (631, 632, 647, 646), (623, 629, 644, 638), (628, 627, 642, 643), (625, 624, 639, 640), (626, 625, 640, 641), (627, 626, 641, 642), (633, 634, 649, 648), (624, 623, 638, 639), (6, 628, 643), (637, 487, 652), (629, 630, 645, 644), (636, 637, 652, 651), (634, 635, 650, 649), (632, 633, 648, 647), (635, 636, 651, 650), (630, 631, 646, 645), (652, 487, 667), (644, 645, 660, 659), (651, 652, 667, 666), (649, 650, 665, 664), (647, 648, 663, 662), (650, 651, 666, 665), (645, 646, 661, 660), (646, 647, 662, 661), (638, 644, 659, 653), (643, 642, 657, 658), (640, 639, 654, 655), (641, 640, 655, 656), (642, 641, 656, 657), (648, 649, 664, 663), (639, 638, 653, 654), (6, 643, 658), (653, 659, 674, 668), (658, 657, 672, 673), (655, 654, 669, 670), (656, 655, 670, 671), (657, 656, 671, 672), (663, 664, 679, 678), (654, 653, 668, 669), (6, 658, 673), (667, 487, 682), (659, 660, 675, 674), (666, 667, 682, 681), (664, 665, 680, 679), (662, 663, 678, 677), (665, 666, 681, 680), (660, 661, 676, 675), (661, 662, 677, 676), (674, 675, 690, 689), (681, 682, 697, 696), (679, 680, 695, 694), (677, 678, 693, 692), (680, 681, 696, 695), (675, 676, 691, 690), (676, 677, 692, 691), (668, 674, 689, 683), (673, 672, 687, 688), (670, 669, 684, 685), (671, 670, 685, 686), (672, 671, 686, 687), (678, 679, 694, 693), (669, 668, 683, 684), (6, 673, 688), (682, 487, 697)])
_uv = me_cube.uv_layers.new(name='UVMap')
_uv.uv.foreach_set('vector', [1.26, 0.8533, 1.207, 0.7948, 1.26, 0.7366, 1.307, 0.8009, 1.303, 0.9914, 1.261, 0.9537, 1.303, 0.9074, 1.336, 0.955, 0.8928, 0.6232, 0.8343, 0.5708, 0.8839, 0.5163, 0.9478, 0.5627, 0.8839, 0.5163, 0.8252, 0.4785, 0.8657, 0.434, 0.9315, 0.464, 1.022, 0.7392, 0.9562, 0.6801, 1.015, 0.6159, 1.082, 0.6738, 1.147, 0.7342, 1.082, 0.6738, 1.139, 0.6108, 1.203, 0.6724, 1.107, 0.06286, 1.065, 0.1396, 1.033, 0.1253, 1.084, 0.05301, 0.9562, 0.6801, 0.8928, 0.6232, 0.9478, 0.5627, 1.015, 0.6159, 1.21, 0.9077, 1.152, 0.8553, 1.207, 0.7948, 1.26, 0.8533, -0.003564, 0.7514, -0.008951, 0.6632, 0.004719, 0.6649, 0.4905, -1.277, 0.4746, -1.362, 0.4882, -1.363, 0.5173, -1.28, 0.5513, -1.13, 0.5164, -1.199, 0.5554, -1.203, 0.6008, -1.136, -0.008951, 0.6632, -0.02491, 0.5783, 0.001908, 0.5816, 0.004719, 0.6649, 0.5173, -1.28, 0.4882, -1.363, 0.5014, -1.368, 0.5431, -1.29, 1.303, 0.9074, 1.26, 0.8533, 1.307, 0.8009, 1.344, 0.8629, 1.137, -0.02037, 1.107, 0.06286, 1.084, 0.05301, 1.126, -0.02539, 1.088, 0.7984, 1.022, 0.7392, 1.082, 0.6738, 1.147, 0.7342, -0.02491, 0.5783, -0.05082, 0.5001, -0.01189, 0.5049, 0.001908, 0.5816, 1.152, 0.8553, 1.088, 0.7984, 1.147, 0.7342, 1.207, 0.7948, 0.5164, -1.199, 0.4905, -1.277, 0.5173, -1.28, 0.5554, -1.203, 1.261, 0.9537, 1.21, 0.9077, 1.26, 0.8533, 1.303, 0.9074, 0.8343, 0.5708, 0.7831, 0.5248, 0.8252, 0.4785, 0.8839, 0.5163, 0.4746, -1.362, 0.4692, -1.45, 0.4882, -1.363, 0.4882, -1.363, 0.4692, -1.45, 0.5014, -1.368, 1.065, 0.1396, 1.015, 0.2068, 0.9735, 0.1886, 1.033, 0.1253, -0.003564, 0.7514, 0.004719, 0.6649, 0.01786, 0.6699, 2.535, 2.146, 2.535, 1.408, 2.76, 1.408, 2.76, 2.146, 1.717, 2.639, 1.717, 2.097, 2.005, 2.097, 2.005, 2.639, 2.026, -0.7929, 1.849, -0.7929, 1.849, -1.079, 2.026, -1.079, -1.475, 2.091, -1.475, 2.632, -1.764, 2.632, -1.764, 2.091, 0.6516, 2.023, 0.6516, 2.761, 0.4268, 2.761, 0.4268, 2.023, -0.8266, 2.446, -0.8491, 2.48, -0.879, 2.446, -1.441, 2.658, -1.475, 2.684, -1.475, 2.632, -0.8266, 2.16, -0.879, 2.16, -0.8491, 2.126, -1.764, 2.684, -1.797, 2.658, -1.764, 2.632, 2.005, 2.691, 2.005, 2.639, 2.039, 2.664, 2.026, -1.079, 2.049, -1.113, 2.079, -1.079, 1.717, 2.691, 1.683, 2.664, 1.717, 2.639, 2.026, -0.7929, 2.079, -0.7929, 2.049, -0.7593, -0.8266, 2.16, -0.8266, 2.446, -0.879, 2.446, -0.879, 2.16, 2.76, 2.146, 2.76, 1.408, 2.797, 1.408, 2.797, 2.146, -1.475, 2.684, -1.764, 2.684, -1.764, 2.632, -1.475, 2.632, 0.6516, 2.761, 0.6516, 2.023, 0.6895, 2.023, 0.6895, 2.761, 0.4268, 1.987, 0.6516, 1.987, 0.6516, 2.023, 0.4268, 2.023, 0.6516, 2.797, 0.4268, 2.797, 0.4268, 2.761, 0.6516, 2.761, 0.3889, 2.761, 0.3889, 2.023, 0.4268, 2.023, 0.4268, 2.761, 2.005, 2.691, 1.717, 2.691, 1.717, 2.639, 2.005, 2.639, 2.026, -0.7929, 2.026, -1.079, 2.079, -1.079, 2.079, -0.7929, 2.535, 1.408, 2.535, 2.146, 2.497, 2.146, 2.497, 1.408, 2.76, 2.182, 2.535, 2.182, 2.535, 2.146, 2.76, 2.146, 2.535, 1.372, 2.76, 1.372, 2.76, 1.408, 2.535, 1.408, -0.8266, 2.16, -0.6494, 2.16, -0.6494, 2.446, -0.8266, 2.446, -0.01297, 1.139, -0.01297, 2.036, -0.2773, 2.036, -0.2773, 1.139, -0.7882, 1.468, -0.7882, 2.126, -1.106, 2.126, -1.106, 1.468, 2.6, 0.3011, 2.392, 0.3011, 2.392, -0.01465, 2.6, -0.01465, 1.876, -0.04824, 1.876, -0.7061, 2.194, -0.7061, 2.194, -0.04824, -0.345, 1.139, -0.345, 2.036, -0.6093, 2.036, -0.6093, 1.139, 1.489, 2.162, 1.514, 2.128, 1.541, 2.162, 1.842, -0.7289, 1.876, -0.7587, 1.876, -0.7061, 1.489, 2.478, 1.541, 2.478, 1.514, 2.511, 2.194, -0.7587, 2.228, -0.7289, 2.194, -0.7061, -1.106, 1.416, -1.106, 1.468, -1.14, 1.445, 2.6, -0.01465, 2.625, -0.04824, 2.652, -0.01465, -0.7882, 1.416, -0.7543, 1.445, -0.7882, 1.468, 2.6, 0.3011, 2.652, 0.3011, 2.625, 0.3347, 1.489, 2.478, 1.489, 2.162, 1.541, 2.162, 1.541, 2.478, -0.2773, 1.139, -0.2773, 2.036, -0.3111, 2.036, -0.3111, 1.139, 1.876, -0.7587, 2.194, -0.7587, 2.194, -0.7061, 1.876, -0.7061, -0.345, 2.036, -0.345, 1.139, -0.3111, 1.139, -0.3111, 2.036, -0.6093, 1.099, -0.345, 1.099, -0.345, 1.139, -0.6093, 1.139, -0.345, 2.076, -0.6093, 2.076, -0.6093, 2.036, -0.345, 2.036, -0.6431, 2.036, -0.6431, 1.139, -0.6093, 1.139, -0.6093, 2.036, -1.106, 1.416, -0.7882, 1.416, -0.7882, 1.468, -1.106, 1.468, 2.6, 0.3011, 2.6, -0.01465, 2.652, -0.01465, 2.652, 0.3011, -0.01297, 2.036, -0.01297, 1.139, 0.02086, 1.139, 0.02086, 2.036, -0.2773, 1.099, -0.01297, 1.099, -0.01297, 1.139, -0.2773, 1.139, -0.01297, 2.076, -0.2773, 2.076, -0.2773, 2.036, -0.01297, 2.036, 1.489, 2.478, 1.281, 2.478, 1.281, 2.162, 1.489, 2.162, 1.528, -0.8958, 1.528, -1.769, 1.815, -1.769, 1.815, -0.8958, 2.055, 1.045, 2.055, 0.4039, 2.383, 0.4039, 2.383, 1.045, -1.392, 2.042, -1.165, 2.042, -1.165, 2.368, -1.392, 2.368, 2.211, -1.797, 2.211, -1.157, 1.883, -1.157, 1.883, -1.797, 1.521, 0.143, 1.521, -0.7302, 1.808, -0.7302, 1.808, 0.143, 2.347, -0.01465, 2.365, -0.04824, 2.392, -0.01465, 2.245, -1.134, 2.211, -1.113, 2.211, -1.157, 2.347, 0.3114, 2.392, 0.3114, 2.365, 0.345, 1.883, -1.113, 1.849, -1.134, 1.883, -1.157, 2.383, 1.088, 2.383, 1.045, 2.417, 1.068, -1.392, 2.368, -1.409, 2.401, -1.436, 2.368, 2.055, 1.088, 2.021, 1.068, 2.055, 1.045, -1.392, 2.042, -1.436, 2.042, -1.409, 2.008, 2.347, 0.3114, 2.347, -0.01465, 2.392, -0.01465, 2.392, 0.3114, 1.815, -0.8958, 1.815, -1.769, 1.849, -1.769, 1.849, -0.8958, 2.211, -1.113, 1.883, -1.113, 1.883, -1.157, 2.211, -1.157, 1.521, -0.7302, 1.521, 0.143, 1.487, 0.143, 1.487, -0.7302, 1.808, 0.1715, 1.521, 0.1715, 1.521, 0.143, 1.808, 0.143, 1.521, -0.7587, 1.808, -0.7587, 1.808, -0.7302, 1.521, -0.7302, 1.842, -0.7302, 1.842, 0.143, 1.808, 0.143, 1.808, -0.7302, 2.383, 1.088, 2.055, 1.088, 2.055, 1.045, 2.383, 1.045, -1.392, 2.042, -1.392, 2.368, -1.436, 2.368, -1.436, 2.042, 1.528, -1.769, 1.528, -0.8958, 1.494, -0.8958, 1.494, -1.769, 1.815, -0.8673, 1.528, -0.8673, 1.528, -0.8958, 1.815, -0.8958, 1.528, -1.797, 1.815, -1.797, 1.815, -1.769, 1.528, -1.769, 2.347, 0.3114, 2.121, 0.3114, 2.121, -0.01465, 2.347, -0.01465, -0.6568, -0.4846, -0.6568, -1.767, 0.3825, -1.767, 0.3825, -0.4846, -0.6749, -0.4095, -0.6749, 0.5319, -1.188, 0.5319, -1.188, -0.4095, 0.4795, -0.4094, 0.4795, 0.4039, -0.03411, 0.4039, -0.03411, -0.4094, -1.252, -0.4544, -1.252, 0.4869, -1.766, 0.4869, -1.766, -0.4544, -1.764, -0.4846, -1.764, -1.767, -0.7244, -1.767, -0.7244, -0.4846, -0.6113, -0.4094, -0.6431, -0.428, -0.6113, -0.4544, -1.22, 0.5097, -1.252, 0.5319, -1.252, 0.4869, -0.09773, -0.4094, -0.09773, -0.4544, -0.06592, -0.428, -1.766, 0.5319, -1.797, 0.5097, -1.766, 0.4869, -1.188, -0.4544, -1.188, -0.4095, -1.22, -0.4323, -0.03411, -0.4094, -0.06592, -0.428, -0.03411, -0.4544, -0.6749, -0.4544, -0.6431, -0.4323, -0.6749, -0.4095, 0.4795, -0.4094, 0.4795, -0.4544, 0.5113, -0.428, -0.09773, -0.4094, -0.6113, -0.4094, -0.6113, -0.4544, -0.09773, -0.4544, 0.3825, -0.4846, 0.3825, -1.767, 0.4163, -1.767, 0.4163, -0.4846, -1.252, 0.5319, -1.766, 0.5319, -1.766, 0.4869, -1.252, 0.4869, -1.764, -1.767, -1.764, -0.4846, -1.797, -0.4846, -1.797, -1.767, -0.7244, -0.4544, -1.764, -0.4544, -1.764, -0.4846, -0.7244, -0.4846, -1.764, -1.797, -0.7244, -1.797, -0.7244, -1.767, -1.764, -1.767, -0.6906, -1.767, -0.6906, -0.4846, -0.7244, -0.4846, -0.7244, -1.767, -1.188, -0.4544, -0.6749, -0.4544, -0.6749, -0.4095, -1.188, -0.4095, 0.4795, -0.4094, -0.03411, -0.4094, -0.03411, -0.4544, 0.4795, -0.4544, -0.6568, -1.767, -0.6568, -0.4846, -0.6906, -0.4846, -0.6906, -1.767, 0.3825, -0.4544, -0.6568, -0.4544, -0.6568, -0.4846, 0.3825, -0.4846, -0.6568, -1.797, 0.3825, -1.797, 0.3825, -1.767, -0.6568, -1.767, -0.09773, -0.4094, -0.09773, 0.4039, -0.6113, 0.4039, -0.6113, -0.4094, 1.649, 0.4459, 1.649, 1.361, 1.385, 1.361, 1.385, 0.4459, 1.315, 2.075, 1.315, 1.403, 1.649, 1.403, 1.649, 2.075, -1.087, 2.16, -0.879, 2.16, -0.879, 2.492, -1.087, 2.492, 2.051, 1.372, 2.051, 2.044, 1.717, 2.044, 1.717, 1.372, 1.453, -0.7167, 1.453, 0.1986, 1.189, 0.1986, 1.189, -0.7167, -0.05992, 2.11, -0.03392, 2.076, -0.007257, 2.11, 2.085, 2.066, 2.051, 2.097, 2.051, 2.044, -0.05992, 2.442, -0.007257, 2.442, -0.03392, 2.476, 1.717, 2.097, 1.683, 2.066, 1.717, 2.044, 1.649, 2.128, 1.649, 2.075, 1.683, 2.098, -1.087, 2.492, -1.113, 2.525, -1.14, 2.492, 1.315, 2.128, 1.281, 2.098, 1.315, 2.075, -1.087, 2.16, -1.14, 2.16, -1.113, 2.126, -0.05992, 2.442, -0.05992, 2.11, -0.007257, 2.11, -0.007257, 2.442, 1.385, 0.4459, 1.385, 1.361, 1.351, 1.361, 1.351, 0.4459, 2.051, 2.097, 1.717, 2.097, 1.717, 2.044, 2.051, 2.044, 1.453, 0.1986, 1.453, -0.7167, 1.487, -0.7167, 1.487, 0.1986, 1.189, -0.7587, 1.453, -0.7587, 1.453, -0.7167, 1.189, -0.7167, 1.453, 0.2406, 1.189, 0.2406, 1.189, 0.1986, 1.453, 0.1986, 1.155, 0.1986, 1.155, -0.7167, 1.189, -0.7167, 1.189, 0.1986, 1.649, 2.128, 1.315, 2.128, 1.315, 2.075, 1.649, 2.075, -1.087, 2.16, -1.087, 2.492, -1.14, 2.492, -1.14, 2.16, 1.649, 1.361, 1.649, 0.4459, 1.683, 0.4459, 1.683, 1.361, 1.385, 0.4039, 1.649, 0.4039, 1.649, 0.4459, 1.385, 0.4459, 1.649, 1.403, 1.385, 1.403, 1.385, 1.361, 1.649, 1.361, -0.05992, 2.442, -0.2683, 2.442, -0.2683, 2.11, -0.05992, 2.11, 1.717, 1.341, 1.717, 0.4351, 1.987, 0.4351, 1.987, 1.341, 0.3551, 2.033, 0.3551, 2.697, 0.05469, 2.697, 0.05469, 2.033, 2.543, 2.216, 2.756, 2.216, 2.756, 2.514, 2.543, 2.514, 2.579, -1.797, 2.579, -1.133, 2.279, -1.133, 2.279, -1.797, 0.9972, 1.106, 0.9972, 2.011, 0.727, 2.011, 0.727, 1.106, -1.223, 2.435, -1.204, 2.401, -1.177, 2.435, 2.613, -1.11, 2.579, -1.087, 2.579, -1.133, -1.223, 2.733, -1.177, 2.733, -1.204, 2.767, 2.279, -1.087, 2.245, -1.11, 2.279, -1.133, 0.05469, 1.987, 0.05469, 2.033, 0.02086, 2.01, 2.543, 2.514, 2.524, 2.548, 2.497, 2.514, 0.3551, 1.987, 0.3889, 2.01, 0.3551, 2.033, 2.543, 2.216, 2.497, 2.216, 2.524, 2.182, -1.223, 2.733, -1.223, 2.435, -1.177, 2.435, -1.177, 2.733, 1.987, 1.341, 1.987, 0.4351, 2.021, 0.4351, 2.021, 1.341, 2.579, -1.087, 2.279, -1.087, 2.279, -1.133, 2.579, -1.133, 0.9972, 2.011, 0.9972, 1.106, 1.031, 1.106, 1.031, 2.011, 0.727, 1.075, 0.9972, 1.075, 0.9972, 1.106, 0.727, 1.106, 0.9972, 2.042, 0.727, 2.042, 0.727, 2.011, 0.9972, 2.011, 0.6932, 2.011, 0.6932, 1.106, 0.727, 1.106, 0.727, 2.011, 0.05469, 1.987, 0.3551, 1.987, 0.3551, 2.033, 0.05469, 2.033, 2.543, 2.216, 2.543, 2.514, 2.497, 2.514, 2.497, 2.216, 1.717, 0.4351, 1.717, 1.341, 1.683, 1.341, 1.683, 0.4351, 1.987, 1.372, 1.717, 1.372, 1.717, 1.341, 1.987, 1.341, 1.717, 0.4039, 1.987, 0.4039, 1.987, 0.4351, 1.717, 0.4351, -1.223, 2.733, -1.436, 2.733, -1.436, 2.435, -1.223, 2.435, -1.474, 1.24, -1.474, 2.053, -1.76, 2.053, -1.76, 1.24, 1.059, 2.096, 1.059, 2.692, 0.727, 2.692, 0.727, 2.096, -1.383, 1.645, -1.157, 1.645, -1.157, 1.974, -1.383, 1.974, 2.451, 2.02, 2.451, 2.616, 2.119, 2.616, 2.119, 2.02, 0.3447, 1.137, 0.3447, 1.949, 0.05866, 1.949, 0.05866, 1.137, 1.895, 0.315, 1.872, 0.3486, 1.842, 0.315, 2.485, 2.642, 2.451, 2.669, 2.451, 2.616, 1.895, -0.01465, 1.842, -0.01465, 1.872, -0.04824, 2.119, 2.669, 2.085, 2.642, 2.119, 2.616, 0.727, 2.042, 0.727, 2.096, 0.6932, 2.07, -1.383, 1.974, -1.406, 2.008, -1.436, 1.974, 1.059, 2.042, 1.093, 2.07, 1.059, 2.096, -1.383, 1.645, -1.436, 1.645, -1.406, 1.611, 1.895, -0.01465, 1.895, 0.315, 1.842, 0.315, 1.842, -0.01465, -1.76, 1.24, -1.76, 2.053, -1.797, 2.053, -1.797, 1.24, 2.451, 2.669, 2.119, 2.669, 2.119, 2.616, 2.451, 2.616, 0.3447, 1.949, 0.3447, 1.137, 0.3825, 1.137, 0.3825, 1.949, 0.05866, 1.099, 0.3447, 1.099, 0.3447, 1.137, 0.05866, 1.137, 0.3447, 1.987, 0.05866, 1.987, 0.05866, 1.949, 0.3447, 1.949, 0.02086, 1.949, 0.02086, 1.137, 0.05866, 1.137, 0.05866, 1.949, 0.727, 2.042, 1.059, 2.042, 1.059, 2.096, 0.727, 2.096, -1.383, 1.645, -1.383, 1.974, -1.436, 1.974, -1.436, 1.645, -1.474, 2.053, -1.474, 1.24, -1.436, 1.24, -1.436, 2.053, -1.76, 1.203, -1.474, 1.203, -1.474, 1.24, -1.76, 1.24, -1.474, 2.091, -1.76, 2.091, -1.76, 2.053, -1.474, 2.053, 1.895, -0.01465, 2.121, -0.01465, 2.121, 0.315, 1.895, 0.315, 1.454, -1.761, 1.454, -0.9508, 1.148, -0.9508, 1.148, -1.761, 2.606, -0.7048, 2.606, -0.1106, 2.262, -0.1106, 2.262, -0.7048, -1.382, 1.236, -1.14, 1.236, -1.14, 1.578, -1.382, 1.578, 2.463, 1.372, 2.463, 1.966, 2.119, 1.966, 2.119, 1.372, -0.7939, 0.5688, -0.7939, 1.379, -1.1, 1.379, -1.1, 0.5688, 0.8453, -0.7274, 0.8223, -0.6938, 0.7911, -0.7274, 2.497, 1.993, 2.463, 2.02, 2.463, 1.966, 0.8453, -1.069, 0.7911, -1.069, 0.8223, -1.102, 2.119, 2.02, 2.085, 1.993, 2.119, 1.966, 2.262, -0.7587, 2.262, -0.7048, 2.228, -0.7315, -1.382, 1.578, -1.405, 1.611, -1.436, 1.578, 2.606, -0.7587, 2.639, -0.7315, 2.606, -0.7048, -1.382, 1.236, -1.436, 1.236, -1.405, 1.203, 0.8453, -1.069, 0.8453, -0.7274, 0.7911, -0.7274, 0.7911, -1.069, 1.148, -1.761, 1.148, -0.9508, 1.109, -0.9508, 1.109, -1.761, 2.463, 2.02, 2.119, 2.02, 2.119, 1.966, 2.463, 1.966, -0.7939, 1.379, -0.7939, 0.5688, -0.7543, 0.5688, -0.7543, 1.379, -1.1, 0.5319, -0.7939, 0.5319, -0.7939, 0.5688, -1.1, 0.5688, -0.7939, 1.416, -1.1, 1.416, -1.1, 1.379, -0.7939, 1.379, -1.14, 1.379, -1.14, 0.5688, -1.1, 0.5688, -1.1, 1.379, 2.262, -0.7587, 2.606, -0.7587, 2.606, -0.7048, 2.262, -0.7048, -1.382, 1.236, -1.382, 1.578, -1.436, 1.578, -1.436, 1.236, 1.454, -0.9508, 1.454, -1.761, 1.494, -1.761, 1.494, -0.9508, 1.148, -1.797, 1.454, -1.797, 1.454, -1.761, 1.148, -1.761, 1.454, -0.9138, 1.148, -0.9138, 1.148, -0.9508, 1.454, -0.9508, 0.8453, -1.069, 1.087, -1.069, 1.087, -0.7274, 0.8453, -0.7274, 0.6485, 1.135, 0.6485, 1.868, 0.4189, 1.868, 0.4189, 1.135, -0.3041, 2.128, -0.3041, 2.666, -0.6073, 2.666, -0.6073, 2.128, 1.082, 1.11, 1.263, 1.11, 1.263, 1.411, 1.082, 1.411, 0.7554, -1.102, 0.7554, -0.5645, 0.4521, -0.5645, 0.4521, -1.102, 2.453, 1.173, 2.453, 0.4403, 2.683, 0.4403, 2.683, 1.173, 1.212, 1.482, 1.235, 1.447, 1.263, 1.482, 0.7911, -0.54, 0.7554, -0.5132, 0.7554, -0.5645, 1.212, 1.783, 1.263, 1.783, 1.235, 1.819, 0.4521, -0.5132, 0.4163, -0.54, 0.4521, -0.5645, -0.6073, 2.076, -0.6073, 2.128, -0.6431, 2.103, 1.082, 1.411, 1.06, 1.447, 1.031, 1.411, -0.3041, 2.076, -0.2683, 2.103, -0.3041, 2.128, 1.082, 1.11, 1.031, 1.11, 1.06, 1.075, 1.212, 1.783, 1.212, 1.482, 1.263, 1.482, 1.263, 1.783, 0.4189, 1.135, 0.4189, 1.868, 0.3825, 1.868, 0.3825, 1.135, 0.7554, -0.5132, 0.4521, -0.5132, 0.4521, -0.5645, 0.7554, -0.5645, 2.453, 0.4403, 2.453, 1.173, 2.417, 1.173, 2.417, 0.4403, 2.683, 1.21, 2.453, 1.21, 2.453, 1.173, 2.683, 1.173, 2.453, 0.4039, 2.683, 0.4039, 2.683, 0.4403, 2.453, 0.4403, 2.719, 0.4403, 2.719, 1.173, 2.683, 1.173, 2.683, 0.4403, -0.6073, 2.076, -0.3041, 2.076, -0.3041, 2.128, -0.6073, 2.128, 1.082, 1.11, 1.082, 1.411, 1.031, 1.411, 1.031, 1.11, 0.6485, 1.868, 0.6485, 1.135, 0.6849, 1.135, 0.6849, 1.868, 0.4189, 1.099, 0.6485, 1.099, 0.6485, 1.135, 0.4189, 1.135, 0.6485, 1.905, 0.4189, 1.905, 0.4189, 1.868, 0.6485, 1.868, 1.212, 1.783, 1.031, 1.783, 1.031, 1.482, 1.212, 1.482, 0.6008, -1.136, 0.5554, -1.203, 0.5928, -1.218, 0.6485, -1.154, 0.9478, 0.5627, 0.8839, 0.5163, 0.9315, 0.464, 1.001, 0.5045, 0.5554, -1.203, 0.5173, -1.28, 0.5431, -1.29, 0.5928, -1.218, 1.082, 0.6738, 1.015, 0.6159, 1.071, 0.5541, 1.139, 0.6108, 1.015, 0.6159, 0.9478, 0.5627, 1.001, 0.5045, 1.071, 0.5541, 1.207, 0.7948, 1.147, 0.7342, 1.203, 0.6724, 1.26, 0.7366, 1.139, 0.6108, 1.071, 0.5541, 1.123, 0.4972, 1.192, 0.5528, 1.071, 0.5541, 1.001, 0.5045, 1.05, 0.4509, 1.123, 0.4972, 1.26, 0.7366, 1.203, 0.6724, 1.255, 0.6155, 1.308, 0.683, 1.126, -0.02539, 1.084, 0.05301, 1.064, 0.03701, 1.115, -0.03355, 0.9735, 0.1886, 0.9081, 0.2406, 0.8636, 0.2058, 0.9356, 0.159, 1.033, 0.1253, 0.9735, 0.1886, 0.9356, 0.159, 1.003, 0.102, 1.084, 0.05301, 1.033, 0.1253, 1.003, 0.102, 1.064, 0.03701, 0.7081, -1.102, 0.6485, -1.154, 0.6924, -1.184, 0.7597, -1.137, 1.307, 0.8009, 1.26, 0.7366, 1.308, 0.683, 1.351, 0.7527, -0.003564, 0.7514, 0.01786, 0.6699, 0.02998, 0.678, 0.5014, -1.368, 0.4692, -1.45, 0.5135, -1.377, 1.203, 0.6724, 1.139, 0.6108, 1.192, 0.5528, 1.255, 0.6155, 0.5431, -1.29, 0.5014, -1.368, 0.5135, -1.377, 0.5669, -1.306, 0.6485, -1.154, 0.5928, -1.218, 0.6273, -1.241, 0.6924, -1.184, 1.001, 0.5045, 0.9315, 0.464, 0.9754, 0.4157, 1.05, 0.4509, 0.5928, -1.218, 0.5431, -1.29, 0.5669, -1.306, 0.6273, -1.241, -0.003564, 0.7514, 0.02998, 0.678, 0.04059, 0.689, 0.5135, -1.377, 0.4692, -1.45, 0.5241, -1.388, 1.255, 0.6155, 1.192, 0.5528, 1.238, 0.5019, 1.3, 0.5656, 0.5669, -1.306, 0.5135, -1.377, 0.5241, -1.388, 0.5877, -1.328, 0.6924, -1.184, 0.6273, -1.241, 0.6575, -1.272, 0.7309, -1.224, 0.8266, -1.102, 0.7597, -1.137, 0.8049, -1.184, 0.8769, -1.154, 0.6273, -1.241, 0.5669, -1.306, 0.5877, -1.328, 0.6575, -1.272, 1.192, 0.5528, 1.123, 0.4972, 1.168, 0.4473, 1.238, 0.5019, 1.123, 0.4972, 1.05, 0.4509, 1.092, 0.4039, 1.168, 0.4473, 1.308, 0.683, 1.255, 0.6155, 1.3, 0.5656, 1.351, 0.636, 1.115, -0.03355, 1.064, 0.03701, 1.046, 0.01548, 1.106, -0.04452, 0.9356, 0.159, 0.8636, 0.2058, 0.8246, 0.159, 0.9025, 0.1193, 1.003, 0.102, 0.9356, 0.159, 0.9025, 0.1193, 0.9772, 0.07078, 1.064, 0.03701, 1.003, 0.102, 0.9772, 0.07078, 1.046, 0.01548, 0.7597, -1.137, 0.6924, -1.184, 0.7309, -1.224, 0.8049, -1.184, 0.8636, 0.2058, 0.7899, 0.2406, 0.7466, 0.1886, 0.8246, 0.159, 0.9439, -1.136, 0.8769, -1.154, 0.9182, -1.218, 0.9878, -1.203, 0.7466, 0.1886, 0.6714, 0.2068, 0.6336, 0.1396, 0.711, 0.1253, 1.106, -0.04452, 1.046, 0.01548, 1.031, -0.01075, 1.099, -0.0579, 0.9025, 0.1193, 0.8246, 0.159, 0.7926, 0.102, 0.8753, 0.07078, 0.9772, 0.07078, 0.9025, 0.1193, 0.8753, 0.07078, 0.9558, 0.0327, 1.046, 0.01548, 0.9772, 0.07078, 0.9558, 0.0327, 1.031, -0.01075, 0.8049, -1.184, 0.7309, -1.224, 0.7625, -1.272, 0.8421, -1.241, 0.8246, 0.159, 0.7466, 0.1886, 0.711, 0.1253, 0.7926, 0.102, -0.003564, 0.7514, 0.04059, 0.689, 0.04931, 0.7024, 0.5241, -1.388, 0.4692, -1.45, 0.5328, -1.401, 1.3, 0.5656, 1.238, 0.5019, 1.276, 0.4602, 1.337, 0.5247, 0.5877, -1.328, 0.5241, -1.388, 0.5328, -1.401, 0.6048, -1.354, 0.7309, -1.224, 0.6575, -1.272, 0.6823, -1.31, 0.7625, -1.272, 0.8769, -1.154, 0.8049, -1.184, 0.8421, -1.241, 0.9182, -1.218, 0.6575, -1.272, 0.5877, -1.328, 0.6048, -1.354, 0.6823, -1.31, 1.238, 0.5019, 1.168, 0.4473, 1.205, 0.4064, 1.276, 0.4602, 0.6336, 0.1396, 0.5634, 0.1444, 0.5348, 0.06619, 0.6056, 0.06286, 0.6048, -1.354, 0.5328, -1.401, 0.5393, -1.416, 0.6175, -1.384, 0.7625, -1.272, 0.6823, -1.31, 0.7008, -1.354, 0.7859, -1.328, 0.9182, -1.218, 0.8421, -1.241, 0.8697, -1.306, 0.9488, -1.29, 0.6823, -1.31, 0.6048, -1.354, 0.6175, -1.384, 0.7008, -1.354, 1.048, -1.199, 0.9878, -1.203, 1.02, -1.28, 1.081, -1.277, 0.9878, -1.203, 0.9182, -1.218, 0.9488, -1.29, 1.02, -1.28, 0.711, 0.1253, 0.6336, 0.1396, 0.6056, 0.06286, 0.6846, 0.05301, 1.099, -0.0579, 1.031, -0.01075, 1.02, -0.04068, 1.093, -0.07316, 0.8753, 0.07078, 0.7926, 0.102, 0.7688, 0.03701, 0.855, 0.01548, 0.9558, 0.0327, 0.8753, 0.07078, 0.855, 0.01548, 0.94, -0.01075, 1.031, -0.01075, 0.9558, 0.0327, 0.94, -0.01075, 1.02, -0.04068, 0.8421, -1.241, 0.7625, -1.272, 0.7859, -1.328, 0.8697, -1.306, 0.7926, 0.102, 0.711, 0.1253, 0.6846, 0.05301, 0.7688, 0.03701, 1.155, -0.1069, 1.099, -0.0579, 1.093, -0.07316, 0.5328, -1.401, 0.4692, -1.45, 0.5393, -1.416, 1.093, -0.07316, 1.02, -0.04068, 1.014, -0.07316, 1.09, -0.08971, 0.855, 0.01548, 0.7688, 0.03701, 0.7542, -0.03355, 0.8426, -0.04452, 0.94, -0.01075, 0.855, 0.01548, 0.8426, -0.04452, 0.9302, -0.0579, 1.02, -0.04068, 0.94, -0.01075, 0.9302, -0.0579, 1.014, -0.07316, 0.8697, -1.306, 0.7859, -1.328, 0.8004, -1.388, 0.8867, -1.377, 0.7688, 0.03701, 0.6846, 0.05301, 0.6683, -0.02539, 0.7542, -0.03355, 1.155, -0.1069, 1.093, -0.07316, 1.09, -0.08971, 0.5393, -1.416, 0.4692, -1.45, 0.5433, -1.433, 0.6056, 0.06286, 0.5348, 0.06619, 0.5172, -0.01868, 0.5883, -0.02037, 0.6175, -1.384, 0.5393, -1.416, 0.5433, -1.433, 0.6253, -1.416, 0.7859, -1.328, 0.7008, -1.354, 0.7121, -1.401, 0.8004, -1.388, 0.9488, -1.29, 0.8697, -1.306, 0.8867, -1.377, 0.9677, -1.368, 0.7008, -1.354, 0.6175, -1.384, 0.6253, -1.416, 0.7121, -1.401, 1.081, -1.277, 1.02, -1.28, 1.04, -1.363, 1.102, -1.362, 1.02, -1.28, 0.9488, -1.29, 0.9677, -1.368, 1.04, -1.363, 0.6846, 0.05301, 0.6056, 0.06286, 0.5883, -0.02037, 0.6683, -0.02539, 0.6253, -1.416, 0.5433, -1.433, 0.5446, -1.45, 0.628, -1.45, 0.8004, -1.388, 0.7121, -1.401, 0.716, -1.45, 0.8053, -1.45, 0.9677, -1.368, 0.8867, -1.377, 0.8924, -1.45, 0.9741, -1.45, 0.7121, -1.401, 0.6253, -1.416, 0.628, -1.45, 0.716, -1.45, 1.102, -1.362, 1.04, -1.363, 1.047, -1.45, 1.109, -1.45, 1.04, -1.363, 0.9677, -1.368, 0.9741, -1.45, 1.047, -1.45, 0.6683, -0.02539, 0.5883, -0.02037, 0.5825, -0.1069, 0.6628, -0.1069, 1.09, -0.08971, 1.014, -0.07316, 1.011, -0.1069, 1.088, -0.1069, 0.8426, -0.04452, 0.7542, -0.03355, 0.7492, -0.1069, 0.8384, -0.1069, 0.9302, -0.0579, 0.8426, -0.04452, 0.8384, -0.1069, 0.9269, -0.1069, 1.014, -0.07316, 0.9302, -0.0579, 0.9269, -0.1069, 1.011, -0.1069, 0.8867, -1.377, 0.8004, -1.388, 0.8053, -1.45, 0.8924, -1.45, 0.7542, -0.03355, 0.6683, -0.02539, 0.6628, -0.1069, 0.7492, -0.1069, 1.155, -0.1069, 1.09, -0.08971, 1.088, -0.1069, 0.5433, -1.433, 0.4692, -1.45, 0.5446, -1.45, 0.5883, -0.02037, 0.5172, -0.01868, 0.5113, -0.1069, 0.5825, -0.1069, 0.9269, -0.1069, 0.8384, -0.1069, 0.8426, -0.1693, 0.9302, -0.156, 1.011, -0.1069, 0.9269, -0.1069, 0.9302, -0.156, 1.014, -0.1407, 0.8924, -1.45, 0.8053, -1.45, 0.8004, -1.512, 0.8867, -1.523, 0.7492, -0.1069, 0.6628, -0.1069, 0.6683, -0.1885, 0.7542, -0.1803, 1.155, -0.1069, 1.088, -0.1069, 1.09, -0.1241, 0.5446, -1.45, 0.4692, -1.45, 0.5433, -1.467, 0.5825, -0.1069, 0.5113, -0.1069, 0.5172, -0.1952, 0.5883, -0.1935, 0.628, -1.45, 0.5446, -1.45, 0.5433, -1.467, 0.6253, -1.484, 0.8053, -1.45, 0.716, -1.45, 0.7121, -1.499, 0.8004, -1.512, 0.9741, -1.45, 0.8924, -1.45, 0.8867, -1.523, 0.9677, -1.532, 0.716, -1.45, 0.628, -1.45, 0.6253, -1.484, 0.7121, -1.499, 1.109, -1.45, 1.047, -1.45, 1.04, -1.537, 1.102, -1.538, 1.047, -1.45, 0.9741, -1.45, 0.9677, -1.532, 1.04, -1.537, 0.6628, -0.1069, 0.5825, -0.1069, 0.5883, -0.1935, 0.6683, -0.1885, 1.088, -0.1069, 1.011, -0.1069, 1.014, -0.1407, 1.09, -0.1241, 0.8384, -0.1069, 0.7492, -0.1069, 0.7542, -0.1803, 0.8426, -0.1693, 0.8004, -1.512, 0.7121, -1.499, 0.7008, -1.546, 0.7859, -1.572, 0.9677, -1.532, 0.8867, -1.523, 0.8697, -1.594, 0.9488, -1.61, 0.7121, -1.499, 0.6253, -1.484, 0.6175, -1.516, 0.7008, -1.546, 1.102, -1.538, 1.04, -1.537, 1.02, -1.62, 1.081, -1.623, 1.04, -1.537, 0.9677, -1.532, 0.9488, -1.61, 1.02, -1.62, 0.6683, -0.1885, 0.5883, -0.1935, 0.6056, -0.2767, 0.6846, -0.2669, 1.09, -0.1241, 1.014, -0.1407, 1.02, -0.1732, 1.093, -0.1407, 0.8426, -0.1693, 0.7542, -0.1803, 0.7688, -0.2509, 0.855, -0.2293, 0.9302, -0.156, 0.8426, -0.1693, 0.855, -0.2293, 0.94, -0.2031, 1.014, -0.1407, 0.9302, -0.156, 0.94, -0.2031, 1.02, -0.1732, 0.8867, -1.523, 0.8004, -1.512, 0.7859, -1.572, 0.8697, -1.594, 0.7542, -0.1803, 0.6683, -0.1885, 0.6846, -0.2669, 0.7688, -0.2509, 1.155, -0.1069, 1.09, -0.1241, 1.093, -0.1407, 0.5433, -1.467, 0.4692, -1.45, 0.5393, -1.484, 0.5883, -0.1935, 0.5172, -0.1952, 0.5348, -0.28, 0.6056, -0.2767, 0.6253, -1.484, 0.5433, -1.467, 0.5393, -1.484, 0.6175, -1.516, 1.02, -0.1732, 0.94, -0.2031, 0.9558, -0.2466, 1.031, -0.2031, 0.8697, -1.594, 0.7859, -1.572, 0.7625, -1.628, 0.8421, -1.659, 0.7688, -0.2509, 0.6846, -0.2669, 0.711, -0.3391, 0.7926, -0.3159, 1.155, -0.1069, 1.093, -0.1407, 1.099, -0.156, 0.5393, -1.484, 0.4692, -1.45, 0.5328, -1.499, 0.6056, -0.2767, 0.5348, -0.28, 0.5634, -0.3583, 0.6336, -0.3534, 0.6175, -1.516, 0.5393, -1.484, 0.5328, -1.499, 0.6048, -1.546, 0.7859, -1.572, 0.7008, -1.546, 0.6823, -1.59, 0.7625, -1.628, 0.9488, -1.61, 0.8697, -1.594, 0.8421, -1.659, 0.9182, -1.682, 0.7008, -1.546, 0.6175, -1.516, 0.6048, -1.546, 0.6823, -1.59, 1.081, -1.623, 1.02, -1.62, 0.9878, -1.696, 1.048, -1.701, 1.02, -1.62, 0.9488, -1.61, 0.9182, -1.682, 0.9878, -1.696, 0.6846, -0.2669, 0.6056, -0.2767, 0.6336, -0.3534, 0.711, -0.3391, 1.093, -0.1407, 1.02, -0.1732, 1.031, -0.2031, 1.099, -0.156, 0.855, -0.2293, 0.7688, -0.2509, 0.7926, -0.3159, 0.8753, -0.2846, 0.94, -0.2031, 0.855, -0.2293, 0.8753, -0.2846, 0.9558, -0.2466, 0.9182, -1.682, 0.8421, -1.659, 0.8049, -1.716, 0.8769, -1.746, 0.6823, -1.59, 0.6048, -1.546, 0.5877, -1.572, 0.6575, -1.628, -1.215, 1.146, -1.285, 1.2, -1.323, 1.159, -1.253, 1.105, 0.9878, -1.696, 0.9182, -1.682, 0.8769, -1.746, 0.9439, -1.764, 0.711, -0.3391, 0.6336, -0.3534, 0.6714, -0.4207, 0.7466, -0.4025, 1.099, -0.156, 1.031, -0.2031, 1.046, -0.2293, 1.106, -0.1693, 0.8753, -0.2846, 0.7926, -0.3159, 0.8246, -0.3729, 0.9025, -0.3331, 0.9558, -0.2466, 0.8753, -0.2846, 0.9025, -0.3331, 0.9772, -0.2846, 1.031, -0.2031, 0.9558, -0.2466, 0.9772, -0.2846, 1.046, -0.2293, 0.8421, -1.659, 0.7625, -1.628, 0.7309, -1.676, 0.8049, -1.716, 0.7926, -0.3159, 0.711, -0.3391, 0.7466, -0.4025, 0.8246, -0.3729, -0.003564, 0.7514, 0.04931, 0.8004, 0.04059, 0.8138, 0.5328, -1.499, 0.4692, -1.45, 0.5241, -1.512, -1.153, 1.082, -1.215, 1.146, -1.253, 1.105, -1.191, 1.041, 0.6048, -1.546, 0.5328, -1.499, 0.5241, -1.512, 0.5877, -1.572, 0.7625, -1.628, 0.6823, -1.59, 0.6575, -1.628, 0.7309, -1.676, 0.8049, -1.716, 0.7309, -1.676, 0.6924, -1.716, 0.7597, -1.763, 0.8246, -0.3729, 0.7466, -0.4025, 0.7899, -0.4544, 0.8636, -0.4197, -0.003564, 0.7514, 0.04059, 0.8138, 0.02998, 0.8248, 0.5241, -1.512, 0.4692, -1.45, 0.5135, -1.523, -1.191, 1.041, -1.253, 1.105, -1.299, 1.054, -1.236, 0.9909, 0.5877, -1.572, 0.5241, -1.512, 0.5135, -1.523, 0.5669, -1.594, 0.7309, -1.676, 0.6575, -1.628, 0.6273, -1.659, 0.6924, -1.716, 0.8769, -1.746, 0.8049, -1.716, 0.7597, -1.763, 0.8266, -1.797, 0.6575, -1.628, 0.5877, -1.572, 0.5669, -1.594, 0.6273, -1.659, -1.253, 1.105, -1.323, 1.159, -1.368, 1.109, -1.299, 1.054, -1.323, 1.159, -1.398, 1.203, -1.441, 1.156, -1.368, 1.109, -1.14, 0.9704, -1.191, 1.041, -1.236, 0.9909, -1.182, 0.9234, 1.106, -0.1693, 1.046, -0.2293, 1.064, -0.2509, 1.115, -0.1803, 0.9025, -0.3331, 0.8246, -0.3729, 0.8636, -0.4197, 0.9356, -0.3729, 0.9772, -0.2846, 0.9025, -0.3331, 0.9356, -0.3729, 1.003, -0.3159, 1.046, -0.2293, 0.9772, -0.2846, 1.003, -0.3159, 1.064, -0.2509, 0.6273, -1.659, 0.5669, -1.594, 0.5431, -1.61, 0.5928, -1.682, -1.299, 1.054, -1.368, 1.109, -1.42, 1.052, -1.352, 0.9957, -1.368, 1.109, -1.441, 1.156, -1.49, 1.102, -1.42, 1.052, -1.182, 0.9234, -1.236, 0.9909, -1.288, 0.934, -1.231, 0.8698, 1.115, -0.1803, 1.064, -0.2509, 1.084, -0.2669, 1.126, -0.1885, 0.9356, -0.3729, 0.8636, -0.4197, 0.9081, -0.4544, 0.9735, -0.4025, 1.003, -0.3159, 0.9356, -0.3729, 0.9735, -0.4025, 1.033, -0.3391, 1.064, -0.2509, 1.003, -0.3159, 1.033, -0.3391, 1.084, -0.2669, 0.7597, -1.763, 0.6924, -1.716, 0.6485, -1.746, 0.7081, -1.797, -1.14, 0.8538, -1.182, 0.9234, -1.231, 0.8698, -1.184, 0.8055, -0.003564, 0.7514, 0.02998, 0.8248, 0.01786, 0.833, 0.5135, -1.523, 0.4692, -1.45, 0.5014, -1.532, -1.236, 0.9909, -1.299, 1.054, -1.352, 0.9957, -1.288, 0.934, 0.5669, -1.594, 0.5135, -1.523, 0.5014, -1.532, 0.5431, -1.61, 0.6924, -1.716, 0.6273, -1.659, 0.5928, -1.682, 0.6485, -1.746, -1.441, 1.156, -1.515, 1.191, -1.559, 1.142, -1.49, 1.102, -0.003564, 0.7514, 0.01786, 0.833, 0.004718, 0.838, 0.5014, -1.532, 0.4692, -1.45, 0.4882, -1.537, -1.288, 0.934, -1.352, 0.9957, -1.409, 0.9327, -1.344, 0.8723, 0.5431, -1.61, 0.5014, -1.532, 0.4882, -1.537, 0.5173, -1.62, 0.6485, -1.746, 0.5928, -1.682, 0.5554, -1.696, 0.6008, -1.764, -1.49, 1.102, -1.559, 1.142, -1.607, 1.09, -1.543, 1.044, 0.5928, -1.682, 0.5431, -1.61, 0.5173, -1.62, 0.5554, -1.696, -1.352, 0.9957, -1.42, 1.052, -1.476, 0.9906, -1.409, 0.9327, -1.42, 1.052, -1.49, 1.102, -1.543, 1.044, -1.476, 0.9906, -1.231, 0.8698, -1.288, 0.934, -1.344, 0.8723, -1.284, 0.8116, 1.126, -0.1885, 1.084, -0.2669, 1.107, -0.2767, 1.137, -0.1935, -1.147, 0.7436, -1.184, 0.8055, -1.231, 0.7532, -1.187, 0.6991, 1.033, -0.3391, 0.9735, -0.4025, 1.015, -0.4207, 1.065, -0.3534, 1.084, -0.2669, 1.033, -0.3391, 1.065, -0.3534, 1.107, -0.2767, -1.559, 1.142, -1.625, 1.172, -1.665, 1.128, -1.607, 1.09, -1.184, 0.8055, -1.231, 0.8698, -1.284, 0.8116, -1.231, 0.7532, -1.476, 0.9906, -1.543, 1.044, -1.598, 0.9833, -1.535, 0.9264, -1.284, 0.8116, -1.344, 0.8723, -1.403, 0.808, -1.339, 0.7511, 0.004718, 0.838, 0.001907, 0.9212, -0.02491, 0.9245, -0.008951, 0.8397, -1.187, 0.6991, -1.231, 0.7532, -1.281, 0.6987, -1.229, 0.6528, -1.154, 0.6514, -1.187, 0.6991, -1.229, 0.6528, -1.187, 0.615, 0.001907, 0.9212, -0.01189, 0.9979, -0.05082, 1.003, -0.02491, 0.9245, -1.607, 1.09, -1.665, 1.128, -1.708, 1.082, -1.656, 1.036, -1.231, 0.7532, -1.284, 0.8116, -1.339, 0.7511, -1.281, 0.6987, -0.003564, 0.7514, 0.004718, 0.838, -0.008951, 0.8397, 0.4882, -1.537, 0.4692, -1.45, 0.4746, -1.538, -1.344, 0.8723, -1.409, 0.9327, -1.469, 0.8672, -1.403, 0.808, 0.5173, -1.62, 0.4882, -1.537, 0.4746, -1.538, 0.4905, -1.623, 0.6008, -1.764, 0.5554, -1.696, 0.5164, -1.701, 0.5513, -1.77, -1.543, 1.044, -1.607, 1.09, -1.656, 1.036, -1.598, 0.9833, 0.5554, -1.696, 0.5173, -1.62, 0.4905, -1.623, 0.5164, -1.701, -1.409, 0.9327, -1.476, 0.9906, -1.535, 0.9264, -1.469, 0.8672, 0.4746, -1.538, 0.4692, -1.45, 0.4609, -1.537, -1.403, 0.808, -1.469, 0.8672, -1.528, 0.8017, -1.461, 0.7438, 0.4905, -1.623, 0.4746, -1.538, 0.4609, -1.537, 0.4637, -1.62, -1.708, 1.082, -1.75, 1.119, -1.783, 1.083, -1.75, 1.035, -1.598, 0.9833, -1.656, 1.036, -1.706, 0.9813, -1.653, 0.9228, 0.5164, -1.701, 0.4905, -1.623, 0.4637, -1.62, 0.4775, -1.696, -1.469, 0.8672, -1.535, 0.9264, -1.593, 0.8621, -1.528, 0.8017, -1.535, 0.9264, -1.598, 0.9833, -1.653, 0.9228, -1.593, 0.8621, -1.339, 0.7511, -1.403, 0.808, -1.461, 0.7438, -1.394, 0.6906, -0.008951, 0.8397, -0.02491, 0.9245, -0.05172, 0.9212, -0.02262, 0.838, -1.229, 0.6528, -1.281, 0.6987, -1.33, 0.6443, -1.272, 0.6064, -0.05082, 1.003, -0.08569, 1.071, -0.1352, 1.065, -0.08975, 0.9979, -0.02491, 0.9245, -0.05082, 1.003, -0.08975, 0.9979, -0.05172, 0.9212, -1.656, 1.036, -1.708, 1.082, -1.75, 1.035, -1.706, 0.9813, -1.281, 0.6987, -1.339, 0.7511, -1.394, 0.6906, -1.33, 0.6443, -0.003564, 0.7514, -0.008951, 0.8397, -0.02262, 0.838, -1.394, 0.6906, -1.461, 0.7438, -1.517, 0.6821, -1.447, 0.6325, -0.02262, 0.838, -0.05172, 0.9212, -0.0775, 0.9114, -0.03577, 0.833, -1.272, 0.6064, -1.33, 0.6443, -1.378, 0.5919, -1.312, 0.5619, -0.08975, 0.9979, -0.1352, 1.065, -0.1829, 1.047, -0.1272, 0.9836, -0.05172, 0.9212, -0.08975, 0.9979, -0.1272, 0.9836, -0.0775, 0.9114, -1.706, 0.9813, -1.75, 1.035, -1.79, 0.9908, -1.754, 0.9289, -1.33, 0.6443, -1.394, 0.6906, -1.447, 0.6325, -1.378, 0.5919, -0.003564, 0.7514, -0.02262, 0.838, -0.03577, 0.833, 0.4609, -1.537, 0.4692, -1.45, 0.4477, -1.532, -1.461, 0.7438, -1.528, 0.8017, -1.585, 0.7388, -1.517, 0.6821, 0.09787, 0.9212, 0.06751, 0.838, 0.07884, 0.8329, 0.1201, 0.9114, 0.1899, 1.065, 0.1392, 0.9979, 0.1715, 0.9836, 0.231, 1.047, -1.653, 0.9228, -1.706, 0.9813, -1.754, 0.9289, -1.706, 0.8646, 0.1392, 0.9979, 0.09787, 0.9212, 0.1201, 0.9114, 0.1715, 0.9836, -1.528, 0.8017, -1.593, 0.8621, -1.649, 0.8004, -1.585, 0.7388, -1.593, 0.8621, -1.653, 0.9228, -1.706, 0.8646, -1.649, 0.8004, -1.517, 0.6821, -1.585, 0.7388, -1.638, 0.6807, -1.569, 0.6251, 0.1201, 0.9114, 0.07884, 0.8329, 0.08928, 0.8248, 0.1406, 0.8954, 0.231, 1.047, 0.1715, 0.9836, 0.2012, 0.9604, 0.2688, 1.017, -1.706, 0.8646, -1.754, 0.9289, -1.797, 0.8806, -1.755, 0.811, 0.1715, 0.9836, 0.1201, 0.9114, 0.1406, 0.8954, 0.2012, 0.9604, -1.585, 0.7388, -1.649, 0.8004, -1.701, 0.7435, -1.638, 0.6807, -1.649, 0.8004, -1.706, 0.8646, -1.755, 0.811, -1.701, 0.7435, -1.447, 0.6325, -1.517, 0.6821, -1.569, 0.6251, -1.496, 0.5789, -0.03577, 0.833, -0.0775, 0.9114, -0.1013, 0.8954, -0.04788, 0.8248, -0.1829, 1.047, -0.2425, 1.099, -0.2941, 1.064, -0.2268, 1.017, -0.1272, 0.9836, -0.1829, 1.047, -0.2268, 1.017, -0.1617, 0.9604, -0.0775, 0.9114, -0.1272, 0.9836, -0.1617, 0.9604, -0.1013, 0.8954, 0.2964, 1.099, 0.231, 1.047, 0.2688, 1.017, 0.3409, 1.064, -1.378, 0.5919, -1.447, 0.6325, -1.496, 0.5789, -1.422, 0.5437, -0.003564, 0.7514, -0.03577, 0.833, -0.04788, 0.8248, 0.4477, -1.532, 0.4692, -1.45, 0.4356, -1.523, -0.04788, 0.8248, -0.1013, 0.8954, -0.1221, 0.8738, -0.0585, 0.8138, -0.2268, 1.017, -0.2941, 1.064, -0.3393, 1.017, -0.2653, 0.9776, -0.1617, 0.9604, -0.2268, 1.017, -0.2653, 0.9776, -0.1919, 0.9291, -0.1013, 0.8954, -0.1617, 0.9604, -0.1919, 0.9291, -0.1221, 0.8738, 0.3409, 1.064, 0.2688, 1.017, 0.302, 0.9776, 0.3799, 1.017, -0.2941, 1.064, -0.361, 1.099, -0.4113, 1.047, -0.3393, 1.017, -0.003564, 0.7514, -0.04788, 0.8248, -0.0585, 0.8138, 0.4356, -1.523, 0.4692, -1.45, 0.425, -1.512, -1.569, 0.6251, -1.638, 0.6807, -1.685, 0.6299, -1.614, 0.5753, 0.1406, 0.8954, 0.08928, 0.8248, 0.09843, 0.8138, 0.1585, 0.8738, 0.2688, 1.017, 0.2012, 0.9604, 0.2273, 0.9291, 0.302, 0.9776, 0.4146, 1.099, 0.3409, 1.064, 0.3799, 1.017, 0.4579, 1.047, 0.2012, 0.9604, 0.1406, 0.8954, 0.1585, 0.8738, 0.2273, 0.9291, -1.638, 0.6807, -1.701, 0.7435, -1.746, 0.6936, -1.685, 0.6299, -1.701, 0.7435, -1.755, 0.811, -1.797, 0.764, -1.746, 0.6936, -1.496, 0.5789, -1.569, 0.6251, -1.614, 0.5753, -1.539, 0.5319, 0.1585, 0.8738, 0.09843, 0.8138, 0.1059, 0.8004, 0.1732, 0.8476, 0.302, 0.9776, 0.2273, 0.9291, 0.2486, 0.891, 0.3292, 0.9291, 0.4579, 1.047, 0.3799, 1.017, 0.4119, 0.9604, 0.4935, 0.9836, 0.2273, 0.9291, 0.1585, 0.8738, 0.1732, 0.8476, 0.2486, 0.891, -1.685, 0.6299, -1.746, 0.6936, -1.784, 0.6526, -1.723, 0.5881, 0.5331, 1.065, 0.4579, 1.047, 0.4935, 0.9836, 0.5709, 0.9979, -0.4113, 1.047, -0.4783, 1.065, -0.5221, 0.9979, -0.4525, 0.9836, -0.0585, 0.8138, -0.1221, 0.8738, -0.1392, 0.8476, -0.06721, 0.8004, -0.2653, 0.9776, -0.3393, 1.017, -0.3765, 0.9604, -0.2968, 0.9291, -0.1919, 0.9291, -0.2653, 0.9776, -0.2968, 0.9291, -0.2167, 0.891, -0.1221, 0.8738, -0.1919, 0.9291, -0.2167, 0.891, -0.1392, 0.8476, 0.3799, 1.017, 0.302, 0.9776, 0.3292, 0.9291, 0.4119, 0.9604, -0.3393, 1.017, -0.4113, 1.047, -0.4525, 0.9836, -0.3765, 0.9604, -0.003564, 0.7514, -0.0585, 0.8138, -0.06721, 0.8004, 0.425, -1.512, 0.4692, -1.45, 0.4163, -1.499, -1.614, 0.5753, -1.685, 0.6299, -1.723, 0.5881, -1.652, 0.5343, -0.2167, 0.891, -0.2968, 0.9291, -0.3203, 0.8738, -0.2352, 0.8476, -0.1392, 0.8476, -0.2167, 0.891, -0.2352, 0.8476, -0.1519, 0.8177, 0.4119, 0.9604, 0.3292, 0.9291, 0.3494, 0.8738, 0.4357, 0.8954, -0.3765, 0.9604, -0.4525, 0.9836, -0.4832, 0.9114, -0.4041, 0.8954, -0.003564, 0.7514, -0.06721, 0.8004, -0.07369, 0.7852, 0.1059, 0.8004, 0.04931, 0.7514, 0.1115, 0.7852, -0.5221, 0.9979, -0.5826, 1.003, -0.6158, 0.9245, -0.5547, 0.9212, 0.1732, 0.8476, 0.1059, 0.8004, 0.1115, 0.7852, 0.1842, 0.8177, 0.3292, 0.9291, 0.2486, 0.891, 0.2645, 0.8476, 0.3494, 0.8738, 0.4935, 0.9836, 0.4119, 0.9604, 0.4357, 0.8954, 0.5199, 0.9114, 0.2486, 0.891, 0.1732, 0.8476, 0.1842, 0.8177, 0.2645, 0.8476, 0.641, 1.003, 0.5709, 0.9979, 0.5989, 0.9212, 0.6696, 0.9245, 0.5709, 0.9979, 0.4935, 0.9836, 0.5199, 0.9114, 0.5989, 0.9212, -0.4525, 0.9836, -0.5221, 0.9979, -0.5547, 0.9212, -0.4832, 0.9114, -0.06721, 0.8004, -0.1392, 0.8476, -0.1519, 0.8177, -0.07369, 0.7852, -0.2968, 0.9291, -0.3765, 0.9604, -0.4041, 0.8954, -0.3203, 0.8738, 0.3494, 0.8738, 0.2645, 0.8476, 0.2743, 0.8004, 0.3619, 0.8138, 0.5199, 0.9114, 0.4357, 0.8954, 0.4503, 0.8248, 0.5362, 0.8329, 0.2645, 0.8476, 0.1842, 0.8177, 0.1909, 0.7852, 0.2743, 0.8004, 0.6696, 0.9245, 0.5989, 0.9212, 0.6162, 0.838, 0.6873, 0.8397, 0.5989, 0.9212, 0.5199, 0.9114, 0.5362, 0.8329, 0.6162, 0.838, -0.4832, 0.9114, -0.5547, 0.9212, -0.5747, 0.838, -0.5021, 0.8329, -0.07369, 0.7852, -0.1519, 0.8177, -0.1597, 0.7852, -0.07767, 0.7686, -0.3203, 0.8738, -0.4041, 0.8954, -0.4211, 0.8248, -0.3348, 0.8138, -0.2352, 0.8476, -0.3203, 0.8738, -0.3348, 0.8138, -0.2465, 0.8004, -0.1519, 0.8177, -0.2352, 0.8476, -0.2465, 0.8004, -0.1597, 0.7852, 0.4357, 0.8954, 0.3494, 0.8738, 0.3619, 0.8138, 0.4503, 0.8248, -0.4041, 0.8954, -0.4832, 0.9114, -0.5021, 0.8329, -0.4211, 0.8248, -0.003564, 0.7514, -0.07369, 0.7852, -0.07767, 0.7686, 0.1115, 0.7852, 0.04931, 0.7514, 0.115, 0.7686, -0.5547, 0.9212, -0.6158, 0.9245, -0.6362, 0.8397, -0.5747, 0.838, 0.1842, 0.8177, 0.1115, 0.7852, 0.115, 0.7686, 0.1909, 0.7852, 0.4503, 0.8248, 0.3619, 0.8138, 0.3661, 0.7514, 0.4553, 0.7514, -0.4211, 0.8248, -0.5021, 0.8329, -0.5085, 0.7514, -0.4268, 0.7514, -0.003564, 0.7514, -0.07767, 0.7686, -0.07902, 0.7514, 0.115, 0.7686, 0.04931, 0.7514, 0.1161, 0.7514, -0.5747, 0.838, -0.6362, 0.8397, -0.6431, 0.7514, -0.5815, 0.7514, 0.1909, 0.7852, 0.115, 0.7686, 0.1161, 0.7514, 0.1932, 0.7514, 0.3619, 0.8138, 0.2743, 0.8004, 0.2776, 0.7514, 0.3661, 0.7514, 0.5362, 0.8329, 0.4503, 0.8248, 0.4553, 0.7514, 0.5417, 0.7514, 0.2743, 0.8004, 0.1909, 0.7852, 0.1932, 0.7514, 0.2776, 0.7514, 0.6873, 0.8397, 0.6162, 0.838, 0.622, 0.7514, 0.6932, 0.7514, 0.6162, 0.838, 0.5362, 0.8329, 0.5417, 0.7514, 0.622, 0.7514, -0.5021, 0.8329, -0.5747, 0.838, -0.5815, 0.7514, -0.5085, 0.7514, -0.07767, 0.7686, -0.1597, 0.7852, -0.1624, 0.7514, -0.07902, 0.7514, -0.3348, 0.8138, -0.4211, 0.8248, -0.4268, 0.7514, -0.3397, 0.7514, -0.2465, 0.8004, -0.3348, 0.8138, -0.3397, 0.7514, -0.2504, 0.7514, -0.1597, 0.7852, -0.2465, 0.8004, -0.2504, 0.7514, -0.1624, 0.7514, 0.2776, 0.7514, 0.1932, 0.7514, 0.1909, 0.7176, 0.2743, 0.7024, 0.6932, 0.7514, 0.622, 0.7514, 0.6162, 0.6649, 0.6873, 0.6632, 0.622, 0.7514, 0.5417, 0.7514, 0.5362, 0.6699, 0.6162, 0.6649, -0.5085, 0.7514, -0.5815, 0.7514, -0.5747, 0.6649, -0.5021, 0.6699, -0.07902, 0.7514, -0.1624, 0.7514, -0.1597, 0.7176, -0.07767, 0.7342, -0.3397, 0.7514, -0.4268, 0.7514, -0.4211, 0.678, -0.3348, 0.689, -0.2504, 0.7514, -0.3397, 0.7514, -0.3348, 0.689, -0.2465, 0.7024, -0.1624, 0.7514, -0.2504, 0.7514, -0.2465, 0.7024, -0.1597, 0.7176, 0.4553, 0.7514, 0.3661, 0.7514, 0.3619, 0.689, 0.4503, 0.678, -0.4268, 0.7514, -0.5085, 0.7514, -0.5021, 0.6699, -0.4211, 0.678, -0.003564, 0.7514, -0.07902, 0.7514, -0.07767, 0.7342, 0.1161, 0.7514, 0.04931, 0.7514, 0.115, 0.7342, -0.5815, 0.7514, -0.6431, 0.7514, -0.6362, 0.6632, -0.5747, 0.6649, 0.1932, 0.7514, 0.1161, 0.7514, 0.115, 0.7342, 0.1909, 0.7176, 0.3661, 0.7514, 0.2776, 0.7514, 0.2743, 0.7024, 0.3619, 0.689, 0.5417, 0.7514, 0.4553, 0.7514, 0.4503, 0.678, 0.5362, 0.6699, -0.4211, 0.678, -0.5021, 0.6699, -0.4832, 0.5915, -0.4041, 0.6075, -0.003564, 0.7514, -0.07767, 0.7342, -0.07369, 0.7176, 0.115, 0.7342, 0.04931, 0.7514, 0.1115, 0.7176, -0.5747, 0.6649, -0.6362, 0.6632, -0.6158, 0.5783, -0.5547, 0.5816, 0.1909, 0.7176, 0.115, 0.7342, 0.1115, 0.7176, 0.1842, 0.6852, 0.3619, 0.689, 0.2743, 0.7024, 0.2645, 0.6552, 0.3494, 0.629, 0.5362, 0.6699, 0.4503, 0.678, 0.4357, 0.6075, 0.5199, 0.5915, 0.2743, 0.7024, 0.1909, 0.7176, 0.1842, 0.6852, 0.2645, 0.6552, 0.6873, 0.6632, 0.6162, 0.6649, 0.5989, 0.5816, 0.6696, 0.5783, 0.6162, 0.6649, 0.5362, 0.6699, 0.5199, 0.5915, 0.5989, 0.5816, -0.5021, 0.6699, -0.5747, 0.6649, -0.5547, 0.5816, -0.4832, 0.5915, -0.07767, 0.7342, -0.1597, 0.7176, -0.1519, 0.6852, -0.07369, 0.7176, -0.3348, 0.689, -0.4211, 0.678, -0.4041, 0.6075, -0.3203, 0.629, -0.2465, 0.7024, -0.3348, 0.689, -0.3203, 0.629, -0.2352, 0.6552, -0.1597, 0.7176, -0.2465, 0.7024, -0.2352, 0.6552, -0.1519, 0.6852, 0.4503, 0.678, 0.3619, 0.689, 0.3494, 0.629, 0.4357, 0.6075, 0.6696, 0.5783, 0.5989, 0.5816, 0.5709, 0.5049, 0.641, 0.5001, 0.5989, 0.5816, 0.5199, 0.5915, 0.4935, 0.5192, 0.5709, 0.5049, -0.4832, 0.5915, -0.5547, 0.5816, -0.5221, 0.5049, -0.4525, 0.5192, -0.07369, 0.7176, -0.1519, 0.6852, -0.1392, 0.6552, -0.06721, 0.7024, -0.3203, 0.629, -0.4041, 0.6075, -0.3765, 0.5424, -0.2968, 0.5737, -0.2352, 0.6552, -0.3203, 0.629, -0.2968, 0.5737, -0.2167, 0.6118, -0.1519, 0.6852, -0.2352, 0.6552, -0.2167, 0.6118, -0.1392, 0.6552, 0.4357, 0.6075, 0.3494, 0.629, 0.3292, 0.5737, 0.4119, 0.5424, -0.4041, 0.6075, -0.4832, 0.5915, -0.4525, 0.5192, -0.3765, 0.5424, -0.003564, 0.7514, -0.07369, 0.7176, -0.06721, 0.7024, 0.1115, 0.7176, 0.04931, 0.7514, 0.1059, 0.7024, -0.5547, 0.5816, -0.6158, 0.5783, -0.5826, 0.5001, -0.5221, 0.5049, 0.1842, 0.6852, 0.1115, 0.7176, 0.1059, 0.7024, 0.1732, 0.6552, 0.3494, 0.629, 0.2645, 0.6552, 0.2486, 0.6118, 0.3292, 0.5737, 0.5199, 0.5915, 0.4357, 0.6075, 0.4119, 0.5424, 0.4935, 0.5192, 0.2645, 0.6552, 0.1842, 0.6852, 0.1732, 0.6552, 0.2486, 0.6118, -0.003564, 0.7514, -0.06721, 0.7024, -0.0585, 0.689, 0.4163, -1.401, 0.4692, -1.45, 0.425, -1.388, 0.839, 1.072, 0.7682, 1.018, 0.8061, 0.9766, 0.8762, 1.031, 0.1732, 0.6552, 0.1059, 0.7024, 0.09843, 0.689, 0.1585, 0.629, 0.3292, 0.5737, 0.2486, 0.6118, 0.2273, 0.5737, 0.302, 0.5252, 0.4935, 0.5192, 0.4119, 0.5424, 0.3799, 0.4854, 0.4579, 0.4559, 0.2486, 0.6118, 0.1732, 0.6552, 0.1585, 0.629, 0.2273, 0.5737, 0.7682, 1.018, 0.7071, 0.9538, 0.7443, 0.9129, 0.8061, 0.9766, 0.5709, 0.5049, 0.4935, 0.5192, 0.4579, 0.4559, 0.5331, 0.4377, -0.4525, 0.5192, -0.5221, 0.5049, -0.4783, 0.4377, -0.4113, 0.4559, -0.06721, 0.7024, -0.1392, 0.6552, -0.1221, 0.629, -0.0585, 0.689, -0.2968, 0.5737, -0.3765, 0.5424, -0.3393, 0.4854, -0.2653, 0.5252, -0.2167, 0.6118, -0.2968, 0.5737, -0.2653, 0.5252, -0.1919, 0.5737, -0.1392, 0.6552, -0.2167, 0.6118, -0.1919, 0.5737, -0.1221, 0.629, 0.4119, 0.5424, 0.3292, 0.5737, 0.302, 0.5252, 0.3799, 0.4854, -0.3765, 0.5424, -0.4525, 0.5192, -0.4113, 0.4559, -0.3393, 0.4854, 0.7443, 0.9129, 0.6932, 0.8425, 0.736, 0.7955, 0.7897, 0.863, 0.952, 1.075, 0.8762, 1.031, 0.9216, 0.9813, 0.9947, 1.028, -0.0585, 0.689, -0.1221, 0.629, -0.1013, 0.6075, -0.04788, 0.678, -0.2653, 0.5252, -0.3393, 0.4854, -0.2941, 0.4387, -0.2268, 0.4854, -0.1919, 0.5737, -0.2653, 0.5252, -0.2268, 0.4854, -0.1617, 0.5424, -0.1221, 0.629, -0.1919, 0.5737, -0.1617, 0.5424, -0.1013, 0.6075, 0.3799, 0.4854, 0.302, 0.5252, 0.2688, 0.4854, 0.3409, 0.4387, -0.3393, 0.4854, -0.4113, 0.4559, -0.361, 0.4039, -0.2941, 0.4387, -0.003564, 0.7514, -0.0585, 0.689, -0.04788, 0.678, 0.425, -1.388, 0.4692, -1.45, 0.4356, -1.377, 0.8762, 1.031, 0.8061, 0.9766, 0.8524, 0.9257, 0.9216, 0.9813, 0.1585, 0.629, 0.09843, 0.689, 0.08928, 0.678, 0.1406, 0.6075, 0.302, 0.5252, 0.2273, 0.5737, 0.2012, 0.5424, 0.2688, 0.4854, 0.4579, 0.4559, 0.3799, 0.4854, 0.3409, 0.4387, 0.4146, 0.4039, 0.2273, 0.5737, 0.1585, 0.629, 0.1406, 0.6075, 0.2012, 0.5424, 0.8061, 0.9766, 0.7443, 0.9129, 0.7897, 0.863, 0.8524, 0.9257, 0.4356, -1.377, 0.4692, -1.45, 0.4477, -1.368, 0.9216, 0.9813, 0.8524, 0.9257, 0.9052, 0.8677, 0.9734, 0.9244, 0.1406, 0.6075, 0.08928, 0.678, 0.07884, 0.6699, 0.1201, 0.5915, 0.2688, 0.4854, 0.2012, 0.5424, 0.1715, 0.5192, 0.231, 0.4559, 0.736, 0.7955, 0.6932, 0.7258, 0.7371, 0.6776, 0.7848, 0.7419, 0.2012, 0.5424, 0.1406, 0.6075, 0.1201, 0.5915, 0.1715, 0.5192, 0.8524, 0.9257, 0.7897, 0.863, 0.8415, 0.8061, 0.9052, 0.8677, 0.7897, 0.863, 0.736, 0.7955, 0.7848, 0.7419, 0.8415, 0.8061, 0.9947, 1.028, 0.9216, 0.9813, 0.9734, 0.9244, 1.044, 0.974, -0.04788, 0.678, -0.1013, 0.6075, -0.0775, 0.5915, -0.03577, 0.6699, -0.2268, 0.4854, -0.2941, 0.4387, -0.2425, 0.4039, -0.1829, 0.4559, -0.1617, 0.5424, -0.2268, 0.4854, -0.1829, 0.4559, -0.1272, 0.5192, -0.1013, 0.6075, -0.1617, 0.5424, -0.1272, 0.5192, -0.0775, 0.5915, 0.3409, 0.4387, 0.2688, 0.4854, 0.231, 0.4559, 0.2964, 0.4039, 1.069, 1.063, 0.9947, 1.028, 1.044, 0.974, 1.113, 1.015, -0.003564, 0.7514, -0.04788, 0.678, -0.03577, 0.6699, 1.044, 0.974, 0.9734, 0.9244, 1.03, 0.8626, 1.096, 0.9158, -0.03577, 0.6699, -0.0775, 0.5915, -0.05172, 0.5816, -0.02262, 0.6649, 1.179, 1.045, 1.113, 1.015, 1.16, 0.9622, 1.219, 1.0, -0.1272, 0.5192, -0.1829, 0.4559, -0.1352, 0.4377, -0.08974, 0.5049, -0.0775, 0.5915, -0.1272, 0.5192, -0.08974, 0.5049, -0.05172, 0.5816, 0.7371, 0.6776, 0.7004, 0.6156, 0.7409, 0.5711, 0.7848, 0.6252, 1.113, 1.015, 1.044, 0.974, 1.096, 0.9158, 1.16, 0.9622, -0.003564, 0.7514, -0.03577, 0.6699, -0.02262, 0.6649, 0.4477, -1.368, 0.4692, -1.45, 0.4609, -1.363, 0.9734, 0.9244, 0.9052, 0.8677, 0.9625, 0.8047, 1.03, 0.8626, 0.1201, 0.5915, 0.07884, 0.6699, 0.06751, 0.6649, 0.09787, 0.5816, 0.231, 0.4559, 0.1715, 0.5192, 0.1392, 0.5049, 0.1899, 0.4377, 0.7848, 0.7419, 0.7371, 0.6776, 0.7848, 0.6252, 0.8377, 0.6837, 0.1715, 0.5192, 0.1201, 0.5915, 0.09787, 0.5816, 0.1392, 0.5049, 0.9052, 0.8677, 0.8415, 0.8061, 0.8977, 0.7443, 0.9625, 0.8047, 0.8415, 0.8061, 0.7848, 0.7419, 0.8377, 0.6837, 0.8977, 0.7443, 1.03, 0.8626, 0.9625, 0.8047, 1.022, 0.7392, 1.088, 0.7984, 0.4637, -1.28, 0.4609, -1.363, 0.4746, -1.362, 0.4905, -1.277, 0.7409, 0.5711, 0.7079, 0.5235, 0.741, 0.4871, 0.7831, 0.5248, 0.8377, 0.6837, 0.7848, 0.6252, 0.8343, 0.5708, 0.8928, 0.6232, 0.4775, -1.203, 0.4637, -1.28, 0.4905, -1.277, 0.5164, -1.199, 0.9625, 0.8047, 0.8977, 0.7443, 0.9562, 0.6801, 1.022, 0.7392, 0.8977, 0.7443, 0.8377, 0.6837, 0.8928, 0.6232, 0.9562, 0.6801, 1.096, 0.9158, 1.03, 0.8626, 1.088, 0.7984, 1.152, 0.8553, -0.02262, 0.6649, -0.05172, 0.5816, -0.02491, 0.5783, -0.008951, 0.6632, 1.219, 1.0, 1.16, 0.9622, 1.21, 0.9077, 1.261, 0.9537, -0.08974, 0.5049, -0.1352, 0.4377, -0.08569, 0.4315, -0.05082, 0.5001, -0.05172, 0.5816, -0.08974, 0.5049, -0.05082, 0.5001, -0.02491, 0.5783, 0.7848, 0.6252, 0.7409, 0.5711, 0.7831, 0.5248, 0.8343, 0.5708, 1.16, 0.9622, 1.096, 0.9158, 1.152, 0.8553, 1.21, 0.9077, -0.003564, 0.7514, -0.02262, 0.6649, -0.008951, 0.6632, 0.4609, -1.363, 0.4692, -1.45, 0.4746, -1.362])
me_cube.materials.append(mat_material)
me_cube.use_remesh_preserve_volume = False
me_cube.use_remesh_preserve_attributes = False
me_cube.use_mirror_vertex_groups = False
me_cube.update()

# ---- objects
ob_cube_002 = bpy.data.objects.new('Cube.002', me_cube)
ob_lamp = bpy.data.objects.new('Lamp', light_lamp)
ob_camera = bpy.data.objects.new('Camera', cam_camera)

# ---- transforms, parenting, visibility, modifiers, constraints
ob_cube_002.location = (0.1839, -0.1194, 0.3581)
ob_cube_002.lineart.crease_threshold = 0.0
ob_lamp.location = (4.076, 1.005, 5.904)
ob_lamp.rotation_euler = (0.6503, 0.05522, 1.866)
ob_lamp.lock_rotations_4d = False
ob_lamp.empty_display_type = 'ARROWS'
ob_lamp.color = (0.0, 0.0, 0.0, 0.0)
ob_lamp.lineart.crease_threshold = 0.0
ob_camera.location = (7.481, -6.508, 5.344)
ob_camera.rotation_euler = (1.109, 0.0, 0.8149)
ob_camera.lock_rotations_4d = False
ob_camera.empty_display_type = 'ARROWS'
ob_camera.color = (0.0, 0.0, 0.0, 0.0)
ob_camera.display_type = 'WIRE'
ob_camera.lineart.crease_threshold = 0.0

# ---- collection membership
col_collection_1.objects.link(ob_cube_002)
col_collection_1.objects.link(ob_lamp)
col_collection_1.objects.link(ob_camera)

# ---- scene / render settings (as saved in the file)
scene.camera = ob_camera
scene.frame_start = 1; scene.frame_end = 60; scene.frame_set(1)
scene.render.engine = 'BLENDER_EEVEE_NEXT'
scene.render.resolution_percentage = 50
scene.render.fps = 60
scene.render.dither_intensity = 0.0
scene.cycles.use_denoising = False
scene.cycles.samples = 128
scene.cycles.sampling_pattern = 'TABULATED_SOBOL'
scene.cycles.use_adaptive_sampling = False
scene.cycles.use_light_tree = False
scene.cycles.blur_glossy = 0.0
scene.cycles.sample_clamp_indirect = 0.0
scene.view_settings.view_transform = 'Standard'
bpy.context.view_layer.update()
